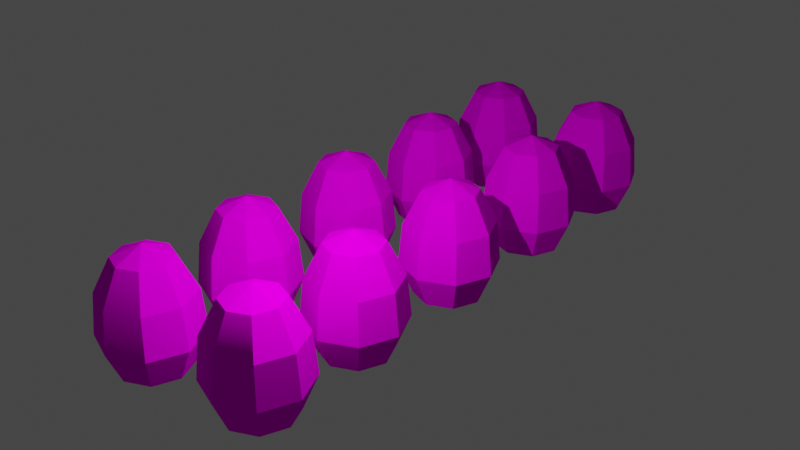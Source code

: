 # Source: Eggs.blend  (saved by Blender 3.5.10; exported with 4.5.12 LTS)
import bpy
from mathutils import Matrix  # noqa: F401  (used for matrix-valued properties, if any)

bpy.ops.wm.read_factory_settings(use_empty=True)
scene = bpy.context.scene
scene.name = 'Scene'

# ---- collections
col_collection = bpy.data.collections.new('Collection'); scene.collection.children.link(col_collection)

# ---- images (referenced by path relative to the original .blend; pixels are not part of the script)
import os
ASSET_DIR = os.environ.get("B2B_ASSET_DIR", "")  # directory of the original .blend (textures are referenced by path, not embedded)
HERE = os.path.dirname(os.path.abspath(__file__))  # packed textures are extracted next to this script under _unpacked/

def load_image(name, relpath, width, height, colorspace="sRGB"):
    """Load a texture the original file referenced (path relative to the .blend, or extracted next to this script)."""
    p = next((c for c in (os.path.join(HERE, relpath), os.path.join(ASSET_DIR, relpath)) if relpath and os.path.exists(c)), "")
    if p:
        img = bpy.data.images.load(p, check_existing=True)
        img.name = name
    else:  # same state as the original file: an image datablock whose file is absent (Cycles renders it pink)
        img = bpy.data.images.new(name, width, height)
        img.source = "FILE"
        img.filepath = "//" + (relpath or name)
    img.colorspace_settings.name = colorspace
    return img
img_eggsuv_png = load_image('EggsUV.png', 'EggsUV.png', 1024, 1024, 'sRGB')
img_eggsuv_png_001 = load_image('EggsUV.png.001', 'EggsUV.png', 1024, 1024, 'Non-Color')

# ---- materials (node trees are filled in below, after node groups)
mat_material_001 = bpy.data.materials.new('Material.001')
mat_material_001.surface_render_method = 'BLENDED'
mat_material_001.blend_method = 'BLEND'
mat_material_001.use_transparency_overlap = False
mat_material_001.show_transparent_back = False
mat_material_001.use_transparent_shadow = False
mat_material_001.roughness = 0.0
mat_material_001.specular_intensity = 0.0

# ---- material node trees
mat_material_001.use_nodes = True; mat_material_001.node_tree.nodes.clear()
_N = mat_material_001.node_tree.nodes; _L = mat_material_001.node_tree.links
n0 = _N.new('ShaderNodeBsdfPrincipled'); n0.name = 'Принципиальный BSDF'; n0.location = (10, 300)
n0.distribution = 'GGX'
n0.subsurface_method = 'RANDOM_WALK_SKIN'
n0.inputs[2].default_value = 0.0
n0.inputs[3].default_value = 1.45
n0.inputs[13].default_value = 0.0
n0.inputs[27].default_value = (0.8, 0.8, 0.8, 1.0)
n1 = _N.new('ShaderNodeOutputMaterial'); n1.name = 'Вывод материала'; n1.location = (300, 300)
n2 = _N.new('ShaderNodeNormalMap'); n2.name = 'Карта нормалей'; n2.location = (-300, -300)
n2.label = 'Normal/Map'
n3 = _N.new('ShaderNodeTexImage'); n3.name = 'Изображение-текстура'; n3.location = (-300, 600)
n3.image = img_eggsuv_png
n4 = _N.new('ShaderNodeTexImage'); n4.name = 'Изображение-текстура.001'; n4.location = (-300, 0)
n4.image = img_eggsuv_png_001
_L.new(n0.outputs[0], n1.inputs[0])
_L.new(n2.outputs[0], n0.inputs[5])
_L.new(n3.outputs[0], n0.inputs[0])
_L.new(n4.outputs[1], n0.inputs[4])
n1.is_active_output = True

# ---- world
world_world = bpy.data.worlds.new('World'); scene.world = world_world
world_world.use_nodes = True; world_world.node_tree.nodes.clear()
_N = world_world.node_tree.nodes; _L = world_world.node_tree.links
n0 = _N.new('ShaderNodeOutputWorld'); n0.name = 'World Output'; n0.location = (300, 300)
n1 = _N.new('ShaderNodeBackground'); n1.name = 'Background'; n1.location = (10, 300)
n1.inputs[0].default_value = (0.05088, 0.05088, 0.05088, 1.0)
_L.new(n1.outputs[0], n0.inputs[0])
n0.is_active_output = True
world_world.color = (0.05088, 0.05088, 0.05088)
world_world.use_sun_shadow = False
world_world.sun_shadow_jitter_overblur = 0.0

# ---- cameras
cam_camera_001 = bpy.data.cameras.new('Camera.001')
cam_camera_001.clip_end = 100.0
cam_camera_001.ortho_scale = 7.314
cam_camera_001.dof.focus_distance = 0.002

# ---- lights
light_light_001 = bpy.data.lights.new('Light.001', 'POINT')
light_light_001.transmission_factor = 0.0
light_light_001.energy = 1000.0
light_light_001.shadow_maximum_resolution = 0.006
light_light_001.use_absolute_resolution = True

# ---- meshes
me_cube_001 = bpy.data.meshes.new('Cube.001')
me_cube_001.from_pydata([(2.558, 1.314, 2.645), (2.558, 1.67, 1.946), (2.558, 1.756, 1.085), (2.558, 1.452, 0.3922), (2.971, 1.143, 2.645), (3.222, 1.394, 1.946), (3.283, 1.456, 1.085), (3.068, 1.241, 0.3922), (3.142, 0.7302, 2.645), (3.497, 0.7302, 1.946), (3.584, 0.7302, 1.085), (3.28, 0.7302, 0.3922), (2.558, 0.7302, 0.08912), (2.971, 0.3173, 2.645), (3.222, 0.06605, 1.946), (3.283, 0.004877, 1.085), (3.068, 0.2197, 0.3922), (2.558, 0.1462, 2.645), (2.558, -0.2091, 1.946), (2.558, -0.2956, 1.085), (2.558, 0.00826, 0.3922), (2.558, 0.7302, 2.89), (2.145, 0.3173, 2.645), (1.894, 0.06606, 1.946), (1.833, 0.004877, 1.085), (2.047, 0.2197, 0.3922), (1.974, 0.7302, 2.645), (1.619, 0.7302, 1.946), (1.532, 0.7302, 1.085), (1.836, 0.7302, 0.3922), (2.145, 1.143, 2.645), (1.894, 1.394, 1.946), (1.833, 1.456, 1.085), (2.047, 1.241, 0.3922), (0.0, 1.132, 2.579), (0.0, 1.487, 1.88), (0.0, 1.573, 1.019), (0.0, 1.269, 0.326), (0.413, 0.9605, 2.579), (0.6642, 1.212, 1.88), (0.7254, 1.273, 1.019), (0.5105, 1.058, 0.326), (0.584, 0.5475, 2.579), (0.9393, 0.5475, 1.88), (1.026, 0.5475, 1.019), (0.722, 0.5475, 0.326), (0.0, 0.5475, 0.02291), (0.413, 0.1345, 2.579), (0.6642, -0.1167, 1.88), (0.7254, -0.1779, 1.019), (0.5105, 0.03699, 0.326), (0.0, -0.03652, 2.579), (0.0, -0.3918, 1.88), (0.0, -0.4783, 1.019), (0.0, -0.1745, 0.326), (0.0, 0.5475, 2.824), (-0.413, 0.1345, 2.579), (-0.6642, -0.1167, 1.88), (-0.7254, -0.1779, 1.019), (-0.5105, 0.03699, 0.326), (-0.584, 0.5475, 2.579), (-0.9393, 0.5475, 1.88), (-1.026, 0.5475, 1.019), (-0.722, 0.5475, 0.326), (-0.413, 0.9605, 2.579), (-0.6642, 1.212, 1.88), (-0.7254, 1.273, 1.019), (-0.5105, 1.058, 0.326), (0.0, 3.577, 2.579), (0.0, 3.932, 1.88), (0.0, 4.019, 1.019), (0.0, 3.715, 0.326), (0.413, 3.406, 2.579), (0.6642, 3.657, 1.88), (0.7254, 3.718, 1.019), (0.5105, 3.503, 0.326), (0.584, 2.993, 2.579), (0.9393, 2.993, 1.88), (1.026, 2.993, 1.019), (0.722, 2.993, 0.326), (0.0, 2.993, 0.02291), (0.413, 2.58, 2.579), (0.6642, 2.329, 1.88), (0.7254, 2.267, 1.019), (0.5105, 2.482, 0.326), (0.0, 2.409, 2.579), (0.0, 2.053, 1.88), (0.0, 1.967, 1.019), (0.0, 2.271, 0.326), (0.0, 2.993, 2.824), (-0.413, 2.58, 2.579), (-0.6642, 2.329, 1.88), (-0.7254, 2.267, 1.019), (-0.5105, 2.482, 0.326), (-0.584, 2.993, 2.579), (-0.9393, 2.993, 1.88), (-1.026, 2.993, 1.019), (-0.722, 2.993, 0.326), (-0.413, 3.406, 2.579), (-0.6642, 3.657, 1.88), (-0.7254, 3.718, 1.019), (-0.5105, 3.503, 0.326), (2.558, 3.759, 2.645), (2.558, 4.115, 1.946), (2.558, 4.201, 1.085), (2.558, 3.897, 0.3922), (2.971, 3.588, 2.645), (3.222, 3.84, 1.946), (3.283, 3.901, 1.085), (3.068, 3.686, 0.3922), (3.142, 3.175, 2.645), (3.497, 3.175, 1.946), (3.584, 3.175, 1.085), (3.28, 3.175, 0.3922), (2.558, 3.175, 0.08911), (2.971, 2.762, 2.645), (3.222, 2.511, 1.946), (3.283, 2.45, 1.085), (3.068, 2.665, 0.3922), (2.558, 2.591, 2.645), (2.558, 2.236, 1.946), (2.558, 2.15, 1.085), (2.558, 2.453, 0.3922), (2.558, 3.175, 2.89), (2.145, 2.762, 2.645), (1.894, 2.511, 1.946), (1.833, 2.45, 1.085), (2.047, 2.665, 0.3922), (1.974, 3.175, 2.645), (1.619, 3.175, 1.946), (1.532, 3.175, 1.085), (1.836, 3.175, 0.3922), (2.145, 3.588, 2.645), (1.894, 3.84, 1.946), (1.833, 3.901, 1.085), (2.047, 3.686, 0.3922), (2.558, 6.545, 2.645), (2.558, 6.9, 1.946), (2.558, 6.986, 1.085), (2.558, 6.683, 0.3922), (2.971, 6.374, 2.645), (3.222, 6.625, 1.946), (3.283, 6.686, 1.085), (3.068, 6.471, 0.3922), (3.142, 5.961, 2.645), (3.497, 5.961, 1.946), (3.584, 5.961, 1.085), (3.28, 5.961, 0.3922), (2.558, 5.961, 0.08911), (2.971, 5.548, 2.645), (3.222, 5.296, 1.946), (3.283, 5.235, 1.085), (3.068, 5.45, 0.3922), (2.558, 5.377, 2.645), (2.558, 5.021, 1.946), (2.558, 4.935, 1.085), (2.558, 5.239, 0.3922), (2.558, 5.961, 2.89), (2.145, 5.548, 2.645), (1.894, 5.296, 1.946), (1.833, 5.235, 1.085), (2.047, 5.45, 0.3922), (1.974, 5.961, 2.645), (1.619, 5.961, 1.946), (1.532, 5.961, 1.085), (1.836, 5.961, 0.3922), (2.145, 6.374, 2.645), (1.894, 6.625, 1.946), (1.833, 6.686, 1.085), (2.047, 6.471, 0.3922), (0.0, 6.362, 2.579), (0.0, 6.717, 1.88), (0.0, 6.804, 1.019), (0.0, 6.5, 0.326), (0.413, 6.191, 2.579), (0.6642, 6.442, 1.88), (0.7254, 6.503, 1.019), (0.5105, 6.288, 0.326), (0.584, 5.778, 2.579), (0.9393, 5.778, 1.88), (1.026, 5.778, 1.019), (0.722, 5.778, 0.326), (0.0, 5.778, 0.02291), (0.413, 5.365, 2.579), (0.6642, 5.114, 1.88), (0.7254, 5.052, 1.019), (0.5105, 5.267, 0.326), (0.0, 5.194, 2.579), (0.0, 4.839, 1.88), (0.0, 4.752, 1.019), (0.0, 5.056, 0.326), (0.0, 5.778, 2.824), (-0.413, 5.365, 2.579), (-0.6642, 5.114, 1.88), (-0.7254, 5.052, 1.019), (-0.5105, 5.267, 0.326), (-0.584, 5.778, 2.579), (-0.9393, 5.778, 1.88), (-1.026, 5.778, 1.019), (-0.722, 5.778, 0.326), (-0.413, 6.191, 2.579), (-0.6642, 6.442, 1.88), (-0.7254, 6.503, 1.019), (-0.5105, 6.288, 0.326), (0.0, 9.157, 2.579), (0.0, 9.512, 1.88), (0.0, 9.599, 1.019), (0.0, 9.295, 0.326), (0.413, 8.986, 2.579), (0.6642, 9.237, 1.88), (0.7254, 9.298, 1.019), (0.5105, 9.084, 0.326), (0.584, 8.573, 2.579), (0.9393, 8.573, 1.88), (1.026, 8.573, 1.019), (0.722, 8.573, 0.326), (0.0, 8.573, 0.02291), (0.413, 8.16, 2.579), (0.6642, 7.909, 1.88), (0.7254, 7.848, 1.019), (0.5105, 8.062, 0.326), (0.0, 7.989, 2.579), (0.0, 7.634, 1.88), (0.0, 7.547, 1.019), (0.0, 7.851, 0.326), (0.0, 8.573, 2.824), (-0.413, 8.16, 2.579), (-0.6642, 7.909, 1.88), (-0.7254, 7.848, 1.019), (-0.5105, 8.062, 0.326), (-0.584, 8.573, 2.579), (-0.9393, 8.573, 1.88), (-1.026, 8.573, 1.019), (-0.722, 8.573, 0.326), (-0.413, 8.986, 2.579), (-0.6642, 9.237, 1.88), (-0.7254, 9.298, 1.019), (-0.5105, 9.084, 0.326), (2.558, 9.34, 2.645), (2.558, 9.695, 1.946), (2.558, 9.782, 1.085), (2.558, 9.478, 0.3922), (2.971, 9.169, 2.645), (3.222, 9.42, 1.946), (3.283, 9.481, 1.085), (3.068, 9.266, 0.3922), (3.142, 8.756, 2.645), (3.497, 8.756, 1.946), (3.584, 8.756, 1.085), (3.28, 8.756, 0.3922), (2.558, 8.756, 0.08911), (2.971, 8.343, 2.645), (3.222, 8.092, 1.946), (3.283, 8.03, 1.085), (3.068, 8.245, 0.3922), (2.558, 8.172, 2.645), (2.558, 7.816, 1.946), (2.558, 7.73, 1.085), (2.558, 8.034, 0.3922), (2.558, 8.756, 2.89), (2.145, 8.343, 2.645), (1.894, 8.092, 1.946), (1.833, 8.03, 1.085), (2.047, 8.245, 0.3922), (1.974, 8.756, 2.645), (1.619, 8.756, 1.946), (1.532, 8.756, 1.085), (1.836, 8.756, 0.3922), (2.145, 9.169, 2.645), (1.894, 9.42, 1.946), (1.833, 9.481, 1.085), (2.047, 9.266, 0.3922), (2.558, 11.97, 2.645), (2.558, 12.32, 1.946), (2.558, 12.41, 1.085), (2.558, 12.11, 0.3922), (2.971, 11.8, 2.645), (3.222, 12.05, 1.946), (3.283, 12.11, 1.085), (3.068, 11.89, 0.3922), (3.142, 11.38, 2.645), (3.497, 11.38, 1.946), (3.584, 11.38, 1.085), (3.28, 11.38, 0.3922), (2.558, 11.38, 0.08911), (2.971, 10.97, 2.645), (3.222, 10.72, 1.946), (3.283, 10.66, 1.085), (3.068, 10.87, 0.3922), (2.558, 10.8, 2.645), (2.558, 10.44, 1.946), (2.558, 10.36, 1.085), (2.558, 10.66, 0.3922), (2.558, 11.38, 2.89), (2.145, 10.97, 2.645), (1.894, 10.72, 1.946), (1.833, 10.66, 1.085), (2.047, 10.87, 0.3922), (1.974, 11.38, 2.645), (1.619, 11.38, 1.946), (1.532, 11.38, 1.085), (1.836, 11.38, 0.3922), (2.145, 11.8, 2.645), (1.894, 12.05, 1.946), (1.833, 12.11, 1.085), (2.047, 11.89, 0.3922), (0.0, 11.79, 2.579), (0.0, 12.14, 1.88), (0.0, 12.23, 1.019), (0.0, 11.92, 0.326), (0.413, 11.61, 2.579), (0.6642, 11.87, 1.88), (0.7254, 11.93, 1.019), (0.5105, 11.71, 0.326), (0.584, 11.2, 2.579), (0.9393, 11.2, 1.88), (1.026, 11.2, 1.019), (0.722, 11.2, 0.326), (0.0, 11.2, 0.02291), (0.413, 10.79, 2.579), (0.6642, 10.54, 1.88), (0.7254, 10.48, 1.019), (0.5105, 10.69, 0.326), (0.0, 10.62, 2.579), (0.0, 10.26, 1.88), (0.0, 10.18, 1.019), (0.0, 10.48, 0.326), (0.0, 11.2, 2.824), (-0.413, 10.79, 2.579), (-0.6642, 10.54, 1.88), (-0.7254, 10.48, 1.019), (-0.5105, 10.69, 0.326), (-0.584, 11.2, 2.579), (-0.9393, 11.2, 1.88), (-1.026, 11.2, 1.019), (-0.722, 11.2, 0.326), (-0.413, 11.61, 2.579), (-0.6642, 11.87, 1.88), (-0.7254, 11.93, 1.019), (-0.5105, 11.71, 0.326)], [], [(3, 2, 6, 7), (1, 0, 4, 5), (12, 3, 7), (2, 1, 5, 6), (0, 21, 4), (6, 5, 9, 10), (4, 21, 8), (7, 6, 10, 11), (5, 4, 8, 9), (12, 7, 11), (10, 9, 14, 15), (8, 21, 13), (11, 10, 15, 16), (9, 8, 13, 14), (12, 11, 16), (15, 14, 18, 19), (13, 21, 17), (16, 15, 19, 20), (14, 13, 17, 18), (12, 16, 20), (19, 18, 23, 24), (17, 21, 22), (20, 19, 24, 25), (18, 17, 22, 23), (12, 20, 25), (24, 23, 27, 28), (22, 21, 26), (25, 24, 28, 29), (23, 22, 26, 27), (12, 25, 29), (28, 27, 31, 32), (26, 21, 30), (29, 28, 32, 33), (27, 26, 30, 31), (12, 29, 33), (32, 31, 1, 2), (30, 21, 0), (33, 32, 2, 3), (31, 30, 0, 1), (12, 33, 3), (37, 36, 40, 41), (35, 34, 38, 39), (46, 37, 41), (36, 35, 39, 40), (34, 55, 38), (40, 39, 43, 44), (38, 55, 42), (41, 40, 44, 45), (39, 38, 42, 43), (46, 41, 45), (44, 43, 48, 49), (42, 55, 47), (45, 44, 49, 50), (43, 42, 47, 48), (46, 45, 50), (49, 48, 52, 53), (47, 55, 51), (50, 49, 53, 54), (48, 47, 51, 52), (46, 50, 54), (53, 52, 57, 58), (51, 55, 56), (54, 53, 58, 59), (52, 51, 56, 57), (46, 54, 59), (58, 57, 61, 62), (56, 55, 60), (59, 58, 62, 63), (57, 56, 60, 61), (46, 59, 63), (62, 61, 65, 66), (60, 55, 64), (63, 62, 66, 67), (61, 60, 64, 65), (46, 63, 67), (66, 65, 35, 36), (64, 55, 34), (67, 66, 36, 37), (65, 64, 34, 35), (46, 67, 37), (71, 70, 74, 75), (69, 68, 72, 73), (80, 71, 75), (70, 69, 73, 74), (68, 89, 72), (74, 73, 77, 78), (72, 89, 76), (75, 74, 78, 79), (73, 72, 76, 77), (80, 75, 79), (78, 77, 82, 83), (76, 89, 81), (79, 78, 83, 84), (77, 76, 81, 82), (80, 79, 84), (83, 82, 86, 87), (81, 89, 85), (84, 83, 87, 88), (82, 81, 85, 86), (80, 84, 88), (87, 86, 91, 92), (85, 89, 90), (88, 87, 92, 93), (86, 85, 90, 91), (80, 88, 93), (92, 91, 95, 96), (90, 89, 94), (93, 92, 96, 97), (91, 90, 94, 95), (80, 93, 97), (96, 95, 99, 100), (94, 89, 98), (97, 96, 100, 101), (95, 94, 98, 99), (80, 97, 101), (100, 99, 69, 70), (98, 89, 68), (101, 100, 70, 71), (99, 98, 68, 69), (80, 101, 71), (105, 104, 108, 109), (103, 102, 106, 107), (114, 105, 109), (104, 103, 107, 108), (102, 123, 106), (108, 107, 111, 112), (106, 123, 110), (109, 108, 112, 113), (107, 106, 110, 111), (114, 109, 113), (112, 111, 116, 117), (110, 123, 115), (113, 112, 117, 118), (111, 110, 115, 116), (114, 113, 118), (117, 116, 120, 121), (115, 123, 119), (118, 117, 121, 122), (116, 115, 119, 120), (114, 118, 122), (121, 120, 125, 126), (119, 123, 124), (122, 121, 126, 127), (120, 119, 124, 125), (114, 122, 127), (126, 125, 129, 130), (124, 123, 128), (127, 126, 130, 131), (125, 124, 128, 129), (114, 127, 131), (130, 129, 133, 134), (128, 123, 132), (131, 130, 134, 135), (129, 128, 132, 133), (114, 131, 135), (134, 133, 103, 104), (132, 123, 102), (135, 134, 104, 105), (133, 132, 102, 103), (114, 135, 105), (139, 138, 142, 143), (137, 136, 140, 141), (148, 139, 143), (138, 137, 141, 142), (136, 157, 140), (142, 141, 145, 146), (140, 157, 144), (143, 142, 146, 147), (141, 140, 144, 145), (148, 143, 147), (146, 145, 150, 151), (144, 157, 149), (147, 146, 151, 152), (145, 144, 149, 150), (148, 147, 152), (151, 150, 154, 155), (149, 157, 153), (152, 151, 155, 156), (150, 149, 153, 154), (148, 152, 156), (155, 154, 159, 160), (153, 157, 158), (156, 155, 160, 161), (154, 153, 158, 159), (148, 156, 161), (160, 159, 163, 164), (158, 157, 162), (161, 160, 164, 165), (159, 158, 162, 163), (148, 161, 165), (164, 163, 167, 168), (162, 157, 166), (165, 164, 168, 169), (163, 162, 166, 167), (148, 165, 169), (168, 167, 137, 138), (166, 157, 136), (169, 168, 138, 139), (167, 166, 136, 137), (148, 169, 139), (173, 172, 176, 177), (171, 170, 174, 175), (182, 173, 177), (172, 171, 175, 176), (170, 191, 174), (176, 175, 179, 180), (174, 191, 178), (177, 176, 180, 181), (175, 174, 178, 179), (182, 177, 181), (180, 179, 184, 185), (178, 191, 183), (181, 180, 185, 186), (179, 178, 183, 184), (182, 181, 186), (185, 184, 188, 189), (183, 191, 187), (186, 185, 189, 190), (184, 183, 187, 188), (182, 186, 190), (189, 188, 193, 194), (187, 191, 192), (190, 189, 194, 195), (188, 187, 192, 193), (182, 190, 195), (194, 193, 197, 198), (192, 191, 196), (195, 194, 198, 199), (193, 192, 196, 197), (182, 195, 199), (198, 197, 201, 202), (196, 191, 200), (199, 198, 202, 203), (197, 196, 200, 201), (182, 199, 203), (202, 201, 171, 172), (200, 191, 170), (203, 202, 172, 173), (201, 200, 170, 171), (182, 203, 173), (207, 206, 210, 211), (205, 204, 208, 209), (216, 207, 211), (206, 205, 209, 210), (204, 225, 208), (210, 209, 213, 214), (208, 225, 212), (211, 210, 214, 215), (209, 208, 212, 213), (216, 211, 215), (214, 213, 218, 219), (212, 225, 217), (215, 214, 219, 220), (213, 212, 217, 218), (216, 215, 220), (219, 218, 222, 223), (217, 225, 221), (220, 219, 223, 224), (218, 217, 221, 222), (216, 220, 224), (223, 222, 227, 228), (221, 225, 226), (224, 223, 228, 229), (222, 221, 226, 227), (216, 224, 229), (228, 227, 231, 232), (226, 225, 230), (229, 228, 232, 233), (227, 226, 230, 231), (216, 229, 233), (232, 231, 235, 236), (230, 225, 234), (233, 232, 236, 237), (231, 230, 234, 235), (216, 233, 237), (236, 235, 205, 206), (234, 225, 204), (237, 236, 206, 207), (235, 234, 204, 205), (216, 237, 207), (241, 240, 244, 245), (239, 238, 242, 243), (250, 241, 245), (240, 239, 243, 244), (238, 259, 242), (244, 243, 247, 248), (242, 259, 246), (245, 244, 248, 249), (243, 242, 246, 247), (250, 245, 249), (248, 247, 252, 253), (246, 259, 251), (249, 248, 253, 254), (247, 246, 251, 252), (250, 249, 254), (253, 252, 256, 257), (251, 259, 255), (254, 253, 257, 258), (252, 251, 255, 256), (250, 254, 258), (257, 256, 261, 262), (255, 259, 260), (258, 257, 262, 263), (256, 255, 260, 261), (250, 258, 263), (262, 261, 265, 266), (260, 259, 264), (263, 262, 266, 267), (261, 260, 264, 265), (250, 263, 267), (266, 265, 269, 270), (264, 259, 268), (267, 266, 270, 271), (265, 264, 268, 269), (250, 267, 271), (270, 269, 239, 240), (268, 259, 238), (271, 270, 240, 241), (269, 268, 238, 239), (250, 271, 241), (275, 274, 278, 279), (273, 272, 276, 277), (284, 275, 279), (274, 273, 277, 278), (272, 293, 276), (278, 277, 281, 282), (276, 293, 280), (279, 278, 282, 283), (277, 276, 280, 281), (284, 279, 283), (282, 281, 286, 287), (280, 293, 285), (283, 282, 287, 288), (281, 280, 285, 286), (284, 283, 288), (287, 286, 290, 291), (285, 293, 289), (288, 287, 291, 292), (286, 285, 289, 290), (284, 288, 292), (291, 290, 295, 296), (289, 293, 294), (292, 291, 296, 297), (290, 289, 294, 295), (284, 292, 297), (296, 295, 299, 300), (294, 293, 298), (297, 296, 300, 301), (295, 294, 298, 299), (284, 297, 301), (300, 299, 303, 304), (298, 293, 302), (301, 300, 304, 305), (299, 298, 302, 303), (284, 301, 305), (304, 303, 273, 274), (302, 293, 272), (305, 304, 274, 275), (303, 302, 272, 273), (284, 305, 275), (309, 308, 312, 313), (307, 306, 310, 311), (318, 309, 313), (308, 307, 311, 312), (306, 327, 310), (312, 311, 315, 316), (310, 327, 314), (313, 312, 316, 317), (311, 310, 314, 315), (318, 313, 317), (316, 315, 320, 321), (314, 327, 319), (317, 316, 321, 322), (315, 314, 319, 320), (318, 317, 322), (321, 320, 324, 325), (319, 327, 323), (322, 321, 325, 326), (320, 319, 323, 324), (318, 322, 326), (325, 324, 329, 330), (323, 327, 328), (326, 325, 330, 331), (324, 323, 328, 329), (318, 326, 331), (330, 329, 333, 334), (328, 327, 332), (331, 330, 334, 335), (329, 328, 332, 333), (318, 331, 335), (334, 333, 337, 338), (332, 327, 336), (335, 334, 338, 339), (333, 332, 336, 337), (318, 335, 339), (338, 337, 307, 308), (336, 327, 306), (339, 338, 308, 309), (337, 336, 306, 307), (318, 339, 309)])
me_cube_001.polygons.foreach_set('use_smooth', [True] * 400)
_k = set([(0, 1), (0, 4), (0, 21), (0, 30), (1, 2), (2, 3), (2, 6), (2, 32), (3, 7), (3, 12), (3, 33), (4, 5), (4, 8), (4, 21), (5, 6), (5, 9), (6, 7), (6, 10), (7, 11), (7, 12), (8, 9), (8, 13), (8, 21), (9, 10), (9, 14), (10, 11), (10, 15), (11, 12), (11, 16), (12, 16), (12, 20), (12, 25), (12, 29), (12, 33), (13, 14), (13, 17), (13, 21), (14, 15), (15, 16), (15, 19), (16, 20), (17, 18), (17, 21), (17, 22), (18, 19), (19, 20), (19, 24), (20, 25), (21, 22), (21, 26), (21, 30), (22, 23), (22, 26), (23, 24), (23, 27), (24, 25), (24, 28), (25, 29), (26, 27), (26, 30), (27, 28), (27, 31), (28, 29), (28, 32), (29, 33), (30, 31), (31, 32), (32, 33), (34, 35), (34, 38), (34, 55), (34, 64), (35, 36), (36, 37), (36, 40), (36, 66), (37, 41), (37, 46), (37, 67), (38, 39), (38, 42), (38, 55), (39, 40), (39, 43), (40, 41), (40, 44), (41, 45), (41, 46), (42, 43), (42, 47), (42, 55), (43, 44), (43, 48), (44, 45), (44, 49), (45, 46), (45, 50), (46, 50), (46, 54), (46, 59), (46, 63), (46, 67), (47, 48), (47, 51), (47, 55), (48, 49), (49, 50), (49, 53), (50, 54), (51, 52), (51, 55), (51, 56), (52, 53), (53, 54), (53, 58), (54, 59), (55, 56), (55, 60), (55, 64), (56, 57), (56, 60), (57, 58), (57, 61), (58, 59), (58, 62), (59, 63), (60, 61), (60, 64), (61, 62), (61, 65), (62, 63), (62, 66), (63, 67), (64, 65), (65, 66), (66, 67), (68, 69), (68, 72), (68, 89), (68, 98), (69, 70), (70, 71), (70, 74), (70, 100), (71, 75), (71, 80), (71, 101), (72, 73), (72, 76), (72, 89), (73, 74), (73, 77), (74, 75), (74, 78), (75, 79), (75, 80), (76, 77), (76, 81), (76, 89), (77, 78), (77, 82), (78, 79), (78, 83), (79, 80), (79, 84), (80, 84), (80, 88), (80, 93), (80, 97), (80, 101), (81, 82), (81, 85), (81, 89), (82, 83), (83, 84), (83, 87), (84, 88), (85, 86), (85, 89), (85, 90), (86, 87), (87, 88), (87, 92), (88, 93), (89, 90), (89, 94), (89, 98), (90, 91), (90, 94), (91, 92), (91, 95), (92, 93), (92, 96), (93, 97), (94, 95), (94, 98), (95, 96), (95, 99), (96, 97), (96, 100), (97, 101), (98, 99), (99, 100), (100, 101), (102, 103), (102, 106), (102, 123), (102, 132), (103, 104), (104, 105), (104, 108), (104, 134), (105, 109), (105, 114), (105, 135), (106, 107), (106, 110), (106, 123), (107, 108), (107, 111), (108, 109), (108, 112), (109, 113), (109, 114), (110, 111), (110, 115), (110, 123), (111, 112), (111, 116), (112, 113), (112, 117), (113, 114), (113, 118), (114, 118), (114, 122), (114, 127), (114, 131), (114, 135), (115, 116), (115, 119), (115, 123), (116, 117), (117, 118), (117, 121), (118, 122), (119, 120), (119, 123), (119, 124), (120, 121), (121, 122), (121, 126), (122, 127), (123, 124), (123, 128), (123, 132), (124, 125), (124, 128), (125, 126), (125, 129), (126, 127), (126, 130), (127, 131), (128, 129), (128, 132), (129, 130), (129, 133), (130, 131), (130, 134), (131, 135), (132, 133), (133, 134), (134, 135), (136, 137), (136, 140), (136, 157), (136, 166), (137, 138), (138, 139), (138, 142), (138, 168), (139, 143), (139, 148), (139, 169), (140, 141), (140, 144), (140, 157), (141, 142), (141, 145), (142, 143), (142, 146), (143, 147), (143, 148), (144, 145), (144, 149), (144, 157), (145, 146), (145, 150), (146, 147), (146, 151), (147, 148), (147, 152), (148, 152), (148, 156), (148, 161), (148, 165), (148, 169), (149, 150), (149, 153), (149, 157), (150, 151), (151, 152), (151, 155), (152, 156), (153, 154), (153, 157), (153, 158), (154, 155), (155, 156), (155, 160), (156, 161), (157, 158), (157, 162), (157, 166), (158, 159), (158, 162), (159, 160), (159, 163), (160, 161), (160, 164), (161, 165), (162, 163), (162, 166), (163, 164), (163, 167), (164, 165), (164, 168), (165, 169), (166, 167), (167, 168), (168, 169), (170, 171), (170, 174), (170, 191), (170, 200), (171, 172), (172, 173), (172, 176), (172, 202), (173, 177), (173, 182), (173, 203), (174, 175), (174, 178), (174, 191), (175, 176), (175, 179), (176, 177), (176, 180), (177, 181), (177, 182), (178, 179), (178, 183), (178, 191), (179, 180), (179, 184), (180, 181), (180, 185), (181, 182), (181, 186), (182, 186), (182, 190), (182, 195), (182, 199), (182, 203), (183, 184), (183, 187), (183, 191), (184, 185), (185, 186), (185, 189), (186, 190), (187, 188), (187, 191), (187, 192), (188, 189), (189, 190), (189, 194), (190, 195), (191, 192), (191, 196), (191, 200), (192, 193), (192, 196), (193, 194), (193, 197), (194, 195), (194, 198), (195, 199), (196, 197), (196, 200), (197, 198), (197, 201), (198, 199), (198, 202), (199, 203), (200, 201), (201, 202), (202, 203), (204, 205), (204, 208), (204, 225), (204, 234), (205, 206), (206, 207), (206, 210), (206, 236), (207, 211), (207, 216), (207, 237), (208, 209), (208, 212), (208, 225), (209, 210), (209, 213), (210, 211), (210, 214), (211, 215), (211, 216), (212, 213), (212, 217), (212, 225), (213, 214), (213, 218), (214, 215), (214, 219), (215, 216), (215, 220), (216, 220), (216, 224), (216, 229), (216, 233), (216, 237), (217, 218), (217, 221), (217, 225), (218, 219), (219, 220), (219, 223), (220, 224), (221, 222), (221, 225), (221, 226), (222, 223), (223, 224), (223, 228), (224, 229), (225, 226), (225, 230), (225, 234), (226, 227), (226, 230), (227, 228), (227, 231), (228, 229), (228, 232), (229, 233), (230, 231), (230, 234), (231, 232), (231, 235), (232, 233), (232, 236), (233, 237), (234, 235), (235, 236), (236, 237), (238, 239), (238, 242), (238, 259), (238, 268), (239, 240), (240, 241), (240, 244), (240, 270), (241, 245), (241, 250), (241, 271), (242, 243), (242, 246), (242, 259), (243, 244), (243, 247), (244, 245), (244, 248), (245, 249), (245, 250), (246, 247), (246, 251), (246, 259), (247, 248), (247, 252), (248, 249), (248, 253), (249, 250), (249, 254), (250, 254), (250, 258), (250, 263), (250, 267), (250, 271), (251, 252), (251, 255), (251, 259), (252, 253), (253, 254), (253, 257), (254, 258), (255, 256), (255, 259), (255, 260), (256, 257), (257, 258), (257, 262), (258, 263), (259, 260), (259, 264), (259, 268), (260, 261), (260, 264), (261, 262), (261, 265), (262, 263), (262, 266), (263, 267), (264, 265), (264, 268), (265, 266), (265, 269), (266, 267), (266, 270), (267, 271), (268, 269), (269, 270), (270, 271), (272, 273), (272, 276), (272, 293), (272, 302), (273, 274), (274, 275), (274, 278), (274, 304), (275, 279), (275, 284), (275, 305), (276, 277), (276, 280), (276, 293), (277, 278), (277, 281), (278, 279), (278, 282), (279, 283), (279, 284), (280, 281), (280, 285), (280, 293), (281, 282), (281, 286), (282, 283), (282, 287), (283, 284), (283, 288), (284, 288), (284, 292), (284, 297), (284, 301), (284, 305), (285, 286), (285, 289), (285, 293), (286, 287), (287, 288), (287, 291), (288, 292), (289, 290), (289, 293), (289, 294), (290, 291), (291, 292), (291, 296), (292, 297), (293, 294), (293, 298), (293, 302), (294, 295), (294, 298), (295, 296), (295, 299), (296, 297), (296, 300), (297, 301), (298, 299), (298, 302), (299, 300), (299, 303), (300, 301), (300, 304), (301, 305), (302, 303), (303, 304), (304, 305), (306, 307), (306, 310), (306, 327), (306, 336), (307, 308), (308, 309), (308, 312), (308, 338), (309, 313), (309, 318), (309, 339), (310, 311), (310, 314), (310, 327), (311, 312), (311, 315), (312, 313), (312, 316), (313, 317), (313, 318), (314, 315), (314, 319), (314, 327), (315, 316), (315, 320), (316, 317), (316, 321), (317, 318), (317, 322), (318, 322), (318, 326), (318, 331), (318, 335), (318, 339), (319, 320), (319, 323), (319, 327), (320, 321), (321, 322), (321, 325), (322, 326), (323, 324), (323, 327), (323, 328), (324, 325), (325, 326), (325, 330), (326, 331), (327, 328), (327, 332), (327, 336), (328, 329), (328, 332), (329, 330), (329, 333), (330, 331), (330, 334), (331, 335), (332, 333), (332, 336), (333, 334), (333, 337), (334, 335), (334, 338), (335, 339), (336, 337), (337, 338), (338, 339)])
me_cube_001.attributes.new('sharp_edge', 'BOOLEAN', 'EDGE').data.foreach_set('value', [ (min(e.vertices), max(e.vertices)) in _k for e in me_cube_001.edges])
_uv = me_cube_001.uv_layers.new(name='UVMap')
_uv.uv.foreach_set('vector', [0.8004, 0.787, 0.7221, 0.7912, 0.7221, 0.6544, 0.7934, 0.8103, 0.1253, 0.407, 0.1295, 0.7835, 0.1243, 0.7826, 0.1187, 0.4068, 0.7782, 0.7882, 0.8004, 0.787, 0.7934, 0.8103, 0.1283, 0.03919, 0.1253, 0.407, 0.1187, 0.4068, 0.121, 0.03054, 0.1295, 0.7835, 0.1314, 0.9529, 0.1243, 0.7826, 0.121, 0.03054, 0.1187, 0.4068, 0.1253, 0.4066, 0.1264, 0.03844, 0.1243, 0.7826, 0.1314, 0.9529, 0.1295, 0.7815, 0.7934, 0.8103, 0.7221, 0.6544, 0.7704, 0.6445, 0.7796, 0.8152, 0.1187, 0.4068, 0.1243, 0.7826, 0.1295, 0.7815, 0.1253, 0.4066, 0.7782, 0.7882, 0.7934, 0.8103, 0.7796, 0.8152, 0.1264, 0.03844, 0.1253, 0.4066, 0.1319, 0.4068, 0.1324, 0.04475, 0.1295, 0.7815, 0.1314, 0.9529, 0.1346, 0.7824, 0.7796, 0.8152, 0.7704, 0.6445, 0.8196, 0.6491, 0.7654, 0.8118, 0.1253, 0.4066, 0.1295, 0.7815, 0.1346, 0.7824, 0.1319, 0.4068, 0.7782, 0.7882, 0.7796, 0.8152, 0.7654, 0.8118, 0.1324, 0.04475, 0.1319, 0.4068, 0.1255, 0.407, 0.1266, 0.04868, 0.1346, 0.7824, 0.1314, 0.9529, 0.1295, 0.7835, 0.7654, 0.8118, 0.8196, 0.6491, 0.8343, 0.7852, 0.7559, 0.7894, 0.1319, 0.4068, 0.1346, 0.7824, 0.1295, 0.7835, 0.1255, 0.407, 0.7782, 0.7882, 0.7654, 0.8118, 0.7559, 0.7894, 0.1266, 0.04868, 0.1255, 0.407, 0.119, 0.4069, 0.1212, 0.04951, 0.1295, 0.7835, 0.1314, 0.9529, 0.1243, 0.7826, 0.7559, 0.7894, 0.8343, 0.7852, 0.8343, 0.922, 0.763, 0.7661, 0.1255, 0.407, 0.1295, 0.7835, 0.1243, 0.7826, 0.119, 0.4069, 0.7782, 0.7882, 0.7559, 0.7894, 0.763, 0.7661, 0.1212, 0.04951, 0.119, 0.4069, 0.1254, 0.4067, 0.128, 0.048, 0.1243, 0.7826, 0.1314, 0.9529, 0.1295, 0.7815, 0.763, 0.7661, 0.8343, 0.922, 0.7859, 0.9319, 0.7767, 0.7612, 0.119, 0.4069, 0.1243, 0.7826, 0.1295, 0.7815, 0.1254, 0.4067, 0.7782, 0.7882, 0.763, 0.7661, 0.7767, 0.7612, 0.128, 0.048, 0.1254, 0.4067, 0.1319, 0.4068, 0.1346, 0.04484, 0.1295, 0.7815, 0.1314, 0.9529, 0.1346, 0.7825, 0.7767, 0.7612, 0.7859, 0.9319, 0.7368, 0.9272, 0.7909, 0.7645, 0.1254, 0.4067, 0.1295, 0.7815, 0.1346, 0.7825, 0.1319, 0.4068, 0.7782, 0.7882, 0.7767, 0.7612, 0.7909, 0.7645, 0.1346, 0.04484, 0.1319, 0.4068, 0.1253, 0.407, 0.1283, 0.03919, 0.1346, 0.7825, 0.1314, 0.9529, 0.1295, 0.7835, 0.7909, 0.7645, 0.7368, 0.9272, 0.7221, 0.7912, 0.8004, 0.787, 0.1319, 0.4068, 0.1346, 0.7825, 0.1295, 0.7835, 0.1253, 0.407, 0.7782, 0.7882, 0.7909, 0.7645, 0.8004, 0.787, 0.4183, 0.5016, 0.4966, 0.4974, 0.4966, 0.6342, 0.4253, 0.4783, 0.2168, 0.4058, 0.2175, 0.7819, 0.2124, 0.7809, 0.2103, 0.4057, 0.4405, 0.5004, 0.4183, 0.5016, 0.4253, 0.4783, 0.216, 0.03054, 0.2168, 0.4058, 0.2103, 0.4057, 0.2088, 0.03846, 0.2175, 0.7819, 0.2179, 0.9511, 0.2124, 0.7809, 0.2088, 0.03846, 0.2103, 0.4057, 0.2167, 0.4055, 0.215, 0.04399, 0.2124, 0.7809, 0.2179, 0.9511, 0.2175, 0.7799, 0.4253, 0.4783, 0.4966, 0.6342, 0.4483, 0.6441, 0.4391, 0.4734, 0.2103, 0.4057, 0.2124, 0.7809, 0.2175, 0.7799, 0.2167, 0.4055, 0.4405, 0.5004, 0.4253, 0.4783, 0.4391, 0.4734, 0.215, 0.04399, 0.2167, 0.4055, 0.2232, 0.4057, 0.2215, 0.04789, 0.2175, 0.7799, 0.2179, 0.9511, 0.2227, 0.7809, 0.4391, 0.4734, 0.4483, 0.6441, 0.3991, 0.6395, 0.4533, 0.4768, 0.2167, 0.4055, 0.2175, 0.7799, 0.2227, 0.7809, 0.2232, 0.4057, 0.4405, 0.5004, 0.4391, 0.4734, 0.4533, 0.4768, 0.2215, 0.04789, 0.2232, 0.4057, 0.2168, 0.4059, 0.2161, 0.04945, 0.2227, 0.7809, 0.2179, 0.9511, 0.2175, 0.7819, 0.4533, 0.4768, 0.3991, 0.6395, 0.3844, 0.5035, 0.4628, 0.4992, 0.2232, 0.4057, 0.2227, 0.7809, 0.2175, 0.7819, 0.2168, 0.4059, 0.4405, 0.5004, 0.4533, 0.4768, 0.4628, 0.4992, 0.2161, 0.04945, 0.2168, 0.4059, 0.2104, 0.4057, 0.2106, 0.04792, 0.2175, 0.7819, 0.2179, 0.9511, 0.2124, 0.7809, 0.4628, 0.4992, 0.3844, 0.5035, 0.3844, 0.3666, 0.4557, 0.5226, 0.2168, 0.4059, 0.2175, 0.7819, 0.2124, 0.7809, 0.2104, 0.4057, 0.4405, 0.5004, 0.4628, 0.4992, 0.4557, 0.5226, 0.2106, 0.04792, 0.2104, 0.4057, 0.2168, 0.4055, 0.2172, 0.04398, 0.2124, 0.7809, 0.2179, 0.9511, 0.2175, 0.7799, 0.4557, 0.5226, 0.3844, 0.3666, 0.4328, 0.3567, 0.442, 0.5274, 0.2104, 0.4057, 0.2124, 0.7809, 0.2175, 0.7799, 0.2168, 0.4055, 0.4405, 0.5004, 0.4557, 0.5226, 0.442, 0.5274, 0.2172, 0.04398, 0.2168, 0.4055, 0.2233, 0.4056, 0.2233, 0.03843, 0.2175, 0.7799, 0.2179, 0.9511, 0.2227, 0.7809, 0.442, 0.5274, 0.4328, 0.3567, 0.482, 0.3614, 0.4278, 0.5241, 0.2168, 0.4055, 0.2175, 0.7799, 0.2227, 0.7809, 0.2233, 0.4056, 0.4405, 0.5004, 0.442, 0.5274, 0.4278, 0.5241, 0.2233, 0.03843, 0.2233, 0.4056, 0.2168, 0.4058, 0.216, 0.03054, 0.2227, 0.7809, 0.2179, 0.9511, 0.2175, 0.7819, 0.4278, 0.5241, 0.482, 0.3614, 0.4966, 0.4974, 0.4183, 0.5016, 0.2233, 0.4056, 0.2227, 0.7809, 0.2175, 0.7819, 0.2168, 0.4058, 0.4405, 0.5004, 0.4278, 0.5241, 0.4183, 0.5016, 0.8685, 0.7894, 0.9468, 0.7852, 0.9468, 0.922, 0.8755, 0.7661, 0.1093, 0.407, 0.1133, 0.7835, 0.1081, 0.7826, 0.1028, 0.4069, 0.8907, 0.7882, 0.8685, 0.7894, 0.8755, 0.7661, 0.1104, 0.04868, 0.1093, 0.407, 0.1028, 0.4069, 0.105, 0.04951, 0.1133, 0.7835, 0.1152, 0.9529, 0.1081, 0.7826, 0.105, 0.04951, 0.1028, 0.4069, 0.1093, 0.4067, 0.1118, 0.048, 0.1081, 0.7826, 0.1152, 0.9529, 0.1133, 0.7815, 0.8755, 0.7661, 0.9468, 0.922, 0.8985, 0.9319, 0.8893, 0.7612, 0.1028, 0.4069, 0.1081, 0.7826, 0.1133, 0.7815, 0.1093, 0.4067, 0.8907, 0.7882, 0.8755, 0.7661, 0.8893, 0.7612, 0.1118, 0.048, 0.1093, 0.4067, 0.1157, 0.4068, 0.1185, 0.04484, 0.1133, 0.7815, 0.1152, 0.9529, 0.1185, 0.7824, 0.8893, 0.7612, 0.8985, 0.9319, 0.8493, 0.9272, 0.9035, 0.7645, 0.1093, 0.4067, 0.1133, 0.7815, 0.1185, 0.7824, 0.1157, 0.4068, 0.8907, 0.7882, 0.8893, 0.7612, 0.9035, 0.7645, 0.1185, 0.04484, 0.1157, 0.4068, 0.1091, 0.407, 0.1122, 0.03919, 0.1185, 0.7824, 0.1152, 0.9529, 0.1133, 0.7835, 0.9035, 0.7645, 0.8493, 0.9272, 0.8346, 0.7912, 0.913, 0.787, 0.1157, 0.4068, 0.1185, 0.7824, 0.1133, 0.7835, 0.1091, 0.407, 0.8907, 0.7882, 0.9035, 0.7645, 0.913, 0.787, 0.1122, 0.03919, 0.1091, 0.407, 0.1025, 0.4068, 0.1048, 0.03054, 0.1133, 0.7835, 0.1152, 0.9529, 0.1081, 0.7826, 0.913, 0.787, 0.8346, 0.7912, 0.8346, 0.6544, 0.9059, 0.8103, 0.1091, 0.407, 0.1133, 0.7835, 0.1081, 0.7826, 0.1025, 0.4068, 0.8907, 0.7882, 0.913, 0.787, 0.9059, 0.8103, 0.1048, 0.03054, 0.1025, 0.4068, 0.1091, 0.4066, 0.1102, 0.03844, 0.1081, 0.7826, 0.1152, 0.9529, 0.1133, 0.7815, 0.9059, 0.8103, 0.8346, 0.6544, 0.883, 0.6445, 0.8922, 0.8152, 0.1025, 0.4068, 0.1081, 0.7826, 0.1133, 0.7815, 0.1091, 0.4066, 0.8907, 0.7882, 0.9059, 0.8103, 0.8922, 0.8152, 0.1102, 0.03844, 0.1091, 0.4066, 0.1157, 0.4068, 0.1162, 0.04475, 0.1133, 0.7815, 0.1152, 0.9529, 0.1185, 0.7824, 0.8922, 0.8152, 0.883, 0.6445, 0.9321, 0.6491, 0.878, 0.8118, 0.1091, 0.4066, 0.1133, 0.7815, 0.1185, 0.7824, 0.1157, 0.4068, 0.8907, 0.7882, 0.8922, 0.8152, 0.878, 0.8118, 0.1162, 0.04475, 0.1157, 0.4068, 0.1093, 0.407, 0.1104, 0.04868, 0.1185, 0.7824, 0.1152, 0.9529, 0.1133, 0.7835, 0.878, 0.8118, 0.9321, 0.6491, 0.9468, 0.7852, 0.8685, 0.7894, 0.1157, 0.4068, 0.1185, 0.7824, 0.1133, 0.7835, 0.1093, 0.407, 0.8907, 0.7882, 0.878, 0.8118, 0.8685, 0.7894, 0.6879, 0.787, 0.6095, 0.7912, 0.6095, 0.6544, 0.6808, 0.8103, 0.1577, 0.5758, 0.1584, 0.1998, 0.1636, 0.2008, 0.1642, 0.576, 0.6656, 0.7882, 0.6879, 0.787, 0.6808, 0.8103, 0.1569, 0.9511, 0.1577, 0.5758, 0.1642, 0.576, 0.1642, 0.9432, 0.1584, 0.1998, 0.1588, 0.03054, 0.1636, 0.2008, 0.1642, 0.9432, 0.1642, 0.576, 0.1577, 0.5762, 0.1581, 0.9377, 0.1636, 0.2008, 0.1588, 0.03054, 0.1584, 0.2017, 0.6808, 0.8103, 0.6095, 0.6544, 0.6579, 0.6445, 0.6671, 0.8152, 0.1642, 0.576, 0.1636, 0.2008, 0.1584, 0.2017, 0.1577, 0.5762, 0.6656, 0.7882, 0.6808, 0.8103, 0.6671, 0.8152, 0.1581, 0.9377, 0.1577, 0.5762, 0.1512, 0.5759, 0.1515, 0.9337, 0.1584, 0.2017, 0.1588, 0.03054, 0.1533, 0.2007, 0.6671, 0.8152, 0.6579, 0.6445, 0.7071, 0.6491, 0.6529, 0.8118, 0.1577, 0.5762, 0.1584, 0.2017, 0.1533, 0.2007, 0.1512, 0.5759, 0.6656, 0.7882, 0.6671, 0.8152, 0.6529, 0.8118, 0.1515, 0.9337, 0.1512, 0.5759, 0.1577, 0.5758, 0.157, 0.9322, 0.1533, 0.2007, 0.1588, 0.03054, 0.1584, 0.1998, 0.6529, 0.8118, 0.7071, 0.6491, 0.7217, 0.7852, 0.6434, 0.7894, 0.1512, 0.5759, 0.1533, 0.2007, 0.1584, 0.1998, 0.1577, 0.5758, 0.6656, 0.7882, 0.6529, 0.8118, 0.6434, 0.7894, 0.157, 0.9322, 0.1577, 0.5758, 0.1641, 0.5759, 0.1624, 0.9337, 0.1584, 0.1998, 0.1588, 0.03054, 0.1636, 0.2008, 0.6434, 0.7894, 0.7217, 0.7852, 0.7217, 0.922, 0.6504, 0.7661, 0.1577, 0.5758, 0.1584, 0.1998, 0.1636, 0.2008, 0.1641, 0.5759, 0.6656, 0.7882, 0.6434, 0.7894, 0.6504, 0.7661, 0.1624, 0.9337, 0.1641, 0.5759, 0.1576, 0.5762, 0.1558, 0.9377, 0.1636, 0.2008, 0.1588, 0.03054, 0.1584, 0.2017, 0.6504, 0.7661, 0.7217, 0.922, 0.6734, 0.9319, 0.6642, 0.7612, 0.1641, 0.5759, 0.1636, 0.2008, 0.1584, 0.2017, 0.1576, 0.5762, 0.6656, 0.7882, 0.6504, 0.7661, 0.6642, 0.7612, 0.1558, 0.9377, 0.1576, 0.5762, 0.1511, 0.576, 0.1497, 0.9432, 0.1584, 0.2017, 0.1588, 0.03054, 0.1533, 0.2007, 0.6642, 0.7612, 0.6734, 0.9319, 0.6242, 0.9272, 0.6784, 0.7645, 0.1576, 0.5762, 0.1584, 0.2017, 0.1533, 0.2007, 0.1511, 0.576, 0.6656, 0.7882, 0.6642, 0.7612, 0.6784, 0.7645, 0.1497, 0.9432, 0.1511, 0.576, 0.1577, 0.5758, 0.1569, 0.9511, 0.1533, 0.2007, 0.1588, 0.03054, 0.1584, 0.1998, 0.6784, 0.7645, 0.6242, 0.9272, 0.6095, 0.7912, 0.6879, 0.787, 0.1511, 0.576, 0.1533, 0.2007, 0.1584, 0.1998, 0.1577, 0.5758, 0.6656, 0.7882, 0.6784, 0.7645, 0.6879, 0.787, 0.6434, 0.5016, 0.7217, 0.4974, 0.7217, 0.6342, 0.6504, 0.4783, 0.1872, 0.5758, 0.188, 0.1998, 0.1931, 0.2008, 0.1938, 0.576, 0.6656, 0.5004, 0.6434, 0.5016, 0.6504, 0.4783, 0.1865, 0.9511, 0.1872, 0.5758, 0.1938, 0.576, 0.1938, 0.9432, 0.188, 0.1998, 0.1883, 0.03054, 0.1931, 0.2008, 0.1938, 0.9432, 0.1938, 0.576, 0.1873, 0.5762, 0.1876, 0.9377, 0.1931, 0.2008, 0.1883, 0.03054, 0.188, 0.2017, 0.6504, 0.4783, 0.7217, 0.6342, 0.6734, 0.6441, 0.6642, 0.4734, 0.1938, 0.576, 0.1931, 0.2008, 0.188, 0.2017, 0.1873, 0.5762, 0.6656, 0.5004, 0.6504, 0.4783, 0.6642, 0.4734, 0.1876, 0.9377, 0.1873, 0.5762, 0.1808, 0.5759, 0.1811, 0.9337, 0.188, 0.2017, 0.1883, 0.03054, 0.1828, 0.2007, 0.6642, 0.4734, 0.6734, 0.6441, 0.6242, 0.6395, 0.6784, 0.4768, 0.1873, 0.5762, 0.188, 0.2017, 0.1828, 0.2007, 0.1808, 0.5759, 0.6656, 0.5004, 0.6642, 0.4734, 0.6784, 0.4768, 0.1811, 0.9337, 0.1808, 0.5759, 0.1872, 0.5758, 0.1865, 0.9322, 0.1828, 0.2007, 0.1883, 0.03054, 0.188, 0.1998, 0.6784, 0.4768, 0.6242, 0.6395, 0.6095, 0.5035, 0.6879, 0.4992, 0.1808, 0.5759, 0.1828, 0.2007, 0.188, 0.1998, 0.1872, 0.5758, 0.6656, 0.5004, 0.6784, 0.4768, 0.6879, 0.4992, 0.1865, 0.9322, 0.1872, 0.5758, 0.1937, 0.5759, 0.192, 0.9337, 0.188, 0.1998, 0.1883, 0.03054, 0.1931, 0.2008, 0.6879, 0.4992, 0.6095, 0.5035, 0.6095, 0.3666, 0.6808, 0.5226, 0.1872, 0.5758, 0.188, 0.1998, 0.1931, 0.2008, 0.1937, 0.5759, 0.6656, 0.5004, 0.6879, 0.4992, 0.6808, 0.5226, 0.192, 0.9337, 0.1937, 0.5759, 0.1872, 0.5762, 0.1854, 0.9377, 0.1931, 0.2008, 0.1883, 0.03054, 0.188, 0.2017, 0.6808, 0.5226, 0.6095, 0.3666, 0.6579, 0.3567, 0.6671, 0.5274, 0.1937, 0.5759, 0.1931, 0.2008, 0.188, 0.2017, 0.1872, 0.5762, 0.6656, 0.5004, 0.6808, 0.5226, 0.6671, 0.5274, 0.1854, 0.9377, 0.1872, 0.5762, 0.1807, 0.576, 0.1792, 0.9432, 0.188, 0.2017, 0.1883, 0.03054, 0.1828, 0.2007, 0.6671, 0.5274, 0.6579, 0.3567, 0.7071, 0.3614, 0.6529, 0.5241, 0.1872, 0.5762, 0.188, 0.2017, 0.1828, 0.2007, 0.1807, 0.576, 0.6656, 0.5004, 0.6671, 0.5274, 0.6529, 0.5241, 0.1792, 0.9432, 0.1807, 0.576, 0.1872, 0.5758, 0.1865, 0.9511, 0.1828, 0.2007, 0.1883, 0.03054, 0.188, 0.1998, 0.6529, 0.5241, 0.7071, 0.3614, 0.7217, 0.4974, 0.6434, 0.5016, 0.1807, 0.576, 0.1828, 0.2007, 0.188, 0.1998, 0.1872, 0.5758, 0.6656, 0.5004, 0.6529, 0.5241, 0.6434, 0.5016, 0.4628, 0.787, 0.3844, 0.7912, 0.3844, 0.6544, 0.4557, 0.8103, 0.09294, 0.5765, 0.09713, 0.2, 0.1023, 0.201, 0.0995, 0.5766, 0.4405, 0.7882, 0.4628, 0.787, 0.4557, 0.8103, 0.09597, 0.9443, 0.09294, 0.5765, 0.0995, 0.5766, 0.1023, 0.9386, 0.09713, 0.2, 0.09905, 0.03054, 0.1023, 0.201, 0.1023, 0.9386, 0.0995, 0.5766, 0.09307, 0.5768, 0.09564, 0.9354, 0.1023, 0.201, 0.09905, 0.03054, 0.09711, 0.2019, 0.4557, 0.8103, 0.3844, 0.6544, 0.4328, 0.6445, 0.442, 0.8152, 0.0995, 0.5766, 0.1023, 0.201, 0.09711, 0.2019, 0.09307, 0.5768, 0.4405, 0.7882, 0.4557, 0.8103, 0.442, 0.8152, 0.09564, 0.9354, 0.09307, 0.5768, 0.08665, 0.5765, 0.08881, 0.9339, 0.09711, 0.2019, 0.09905, 0.03054, 0.09195, 0.2009, 0.442, 0.8152, 0.4328, 0.6445, 0.482, 0.6491, 0.4278, 0.8118, 0.09307, 0.5768, 0.09711, 0.2019, 0.09195, 0.2009, 0.08665, 0.5765, 0.4405, 0.7882, 0.442, 0.8152, 0.4278, 0.8118, 0.08881, 0.9339, 0.08665, 0.5765, 0.09311, 0.5764, 0.09425, 0.9348, 0.09195, 0.2009, 0.09905, 0.03054, 0.09713, 0.2, 0.4278, 0.8118, 0.482, 0.6491, 0.4966, 0.7852, 0.4183, 0.7894, 0.08665, 0.5765, 0.09195, 0.2009, 0.09713, 0.2, 0.09311, 0.5764, 0.4405, 0.7882, 0.4278, 0.8118, 0.4183, 0.7894, 0.09425, 0.9348, 0.09311, 0.5764, 0.09953, 0.5766, 0.1001, 0.9387, 0.09713, 0.2, 0.09905, 0.03054, 0.1023, 0.201, 0.4183, 0.7894, 0.4966, 0.7852, 0.4966, 0.922, 0.4253, 0.7661, 0.09311, 0.5764, 0.09713, 0.2, 0.1023, 0.201, 0.09953, 0.5766, 0.4405, 0.7882, 0.4183, 0.7894, 0.4253, 0.7661, 0.1001, 0.9387, 0.09953, 0.5766, 0.09295, 0.5768, 0.09403, 0.945, 0.1023, 0.201, 0.09905, 0.03054, 0.09711, 0.2019, 0.4253, 0.7661, 0.4966, 0.922, 0.4483, 0.9319, 0.4391, 0.7612, 0.09953, 0.5766, 0.1023, 0.201, 0.09711, 0.2019, 0.09295, 0.5768, 0.4405, 0.7882, 0.4253, 0.7661, 0.4391, 0.7612, 0.09403, 0.945, 0.09295, 0.5768, 0.08634, 0.5766, 0.08859, 0.9529, 0.09711, 0.2019, 0.09905, 0.03054, 0.09195, 0.2009, 0.4391, 0.7612, 0.4483, 0.9319, 0.3991, 0.9272, 0.4533, 0.7645, 0.09295, 0.5768, 0.09711, 0.2019, 0.09195, 0.2009, 0.08634, 0.5766, 0.4405, 0.7882, 0.4391, 0.7612, 0.4533, 0.7645, 0.08859, 0.9529, 0.08634, 0.5766, 0.09294, 0.5765, 0.09597, 0.9443, 0.09195, 0.2009, 0.09905, 0.03054, 0.09713, 0.2, 0.4533, 0.7645, 0.3991, 0.9272, 0.3844, 0.7912, 0.4628, 0.787, 0.08634, 0.5766, 0.09195, 0.2009, 0.09713, 0.2, 0.09294, 0.5765, 0.4405, 0.7882, 0.4533, 0.7645, 0.4628, 0.787, 0.5308, 0.7894, 0.6092, 0.7852, 0.6092, 0.922, 0.5379, 0.7661, 0.2308, 0.5781, 0.231, 0.2005, 0.2362, 0.2015, 0.2373, 0.5783, 0.5531, 0.7882, 0.5308, 0.7894, 0.5379, 0.7661, 0.2293, 0.9414, 0.2308, 0.5781, 0.2373, 0.5783, 0.2358, 0.9477, 0.231, 0.2005, 0.2311, 0.03054, 0.2362, 0.2015, 0.2358, 0.9477, 0.2373, 0.5783, 0.2307, 0.5785, 0.2304, 0.9563, 0.2362, 0.2015, 0.2311, 0.03054, 0.231, 0.2024, 0.5379, 0.7661, 0.6092, 0.922, 0.5608, 0.9319, 0.5516, 0.7612, 0.2373, 0.5783, 0.2362, 0.2015, 0.231, 0.2024, 0.2307, 0.5785, 0.5531, 0.7882, 0.5379, 0.7661, 0.5516, 0.7612, 0.2304, 0.9563, 0.2307, 0.5785, 0.2241, 0.5783, 0.2251, 0.9477, 0.231, 0.2024, 0.2311, 0.03054, 0.2258, 0.2014, 0.5516, 0.7612, 0.5608, 0.9319, 0.5117, 0.9272, 0.5658, 0.7645, 0.2307, 0.5785, 0.231, 0.2024, 0.2258, 0.2014, 0.2241, 0.5783, 0.5531, 0.7882, 0.5516, 0.7612, 0.5658, 0.7645, 0.2251, 0.9477, 0.2241, 0.5783, 0.2306, 0.5781, 0.2316, 0.9414, 0.2258, 0.2014, 0.2311, 0.03054, 0.231, 0.2005, 0.5658, 0.7645, 0.5117, 0.9272, 0.497, 0.7912, 0.5753, 0.787, 0.2241, 0.5783, 0.2258, 0.2014, 0.231, 0.2005, 0.2306, 0.5781, 0.5531, 0.7882, 0.5658, 0.7645, 0.5753, 0.787, 0.2316, 0.9414, 0.2306, 0.5781, 0.2371, 0.5782, 0.2373, 0.9381, 0.231, 0.2005, 0.2311, 0.03054, 0.2362, 0.2015, 0.5753, 0.787, 0.497, 0.7912, 0.497, 0.6544, 0.5683, 0.8103, 0.2306, 0.5781, 0.231, 0.2005, 0.2362, 0.2015, 0.2371, 0.5782, 0.5531, 0.7882, 0.5753, 0.787, 0.5683, 0.8103, 0.2373, 0.9381, 0.2371, 0.5782, 0.2307, 0.5784, 0.2304, 0.9373, 0.2362, 0.2015, 0.2311, 0.03054, 0.231, 0.2024, 0.5683, 0.8103, 0.497, 0.6544, 0.5454, 0.6445, 0.5545, 0.8152, 0.2371, 0.5782, 0.2362, 0.2015, 0.231, 0.2024, 0.2307, 0.5784, 0.5531, 0.7882, 0.5683, 0.8103, 0.5545, 0.8152, 0.2304, 0.9373, 0.2307, 0.5784, 0.2243, 0.5782, 0.2236, 0.9381, 0.231, 0.2024, 0.2311, 0.03054, 0.2258, 0.2015, 0.5545, 0.8152, 0.5454, 0.6445, 0.5945, 0.6491, 0.5404, 0.8118, 0.2307, 0.5784, 0.231, 0.2024, 0.2258, 0.2015, 0.2243, 0.5782, 0.5531, 0.7882, 0.5545, 0.8152, 0.5404, 0.8118, 0.2236, 0.9381, 0.2243, 0.5782, 0.2308, 0.5781, 0.2293, 0.9414, 0.2258, 0.2015, 0.2311, 0.03054, 0.231, 0.2005, 0.5404, 0.8118, 0.5945, 0.6491, 0.6092, 0.7852, 0.5308, 0.7894, 0.2243, 0.5782, 0.2258, 0.2015, 0.231, 0.2005, 0.2308, 0.5781, 0.5531, 0.7882, 0.5404, 0.8118, 0.5308, 0.7894, 0.5753, 0.4992, 0.497, 0.5035, 0.497, 0.3666, 0.5683, 0.5226, 0.1429, 0.5758, 0.1436, 0.1998, 0.1488, 0.2008, 0.1493, 0.5759, 0.5531, 0.5004, 0.5753, 0.4992, 0.5683, 0.5226, 0.1422, 0.9322, 0.1429, 0.5758, 0.1493, 0.5759, 0.1476, 0.9337, 0.1436, 0.1998, 0.144, 0.03054, 0.1488, 0.2008, 0.1476, 0.9337, 0.1493, 0.5759, 0.1428, 0.5762, 0.1411, 0.9377, 0.1488, 0.2008, 0.144, 0.03054, 0.1436, 0.2017, 0.5683, 0.5226, 0.497, 0.3666, 0.5454, 0.3567, 0.5545, 0.5274, 0.1493, 0.5759, 0.1488, 0.2008, 0.1436, 0.2017, 0.1428, 0.5762, 0.5531, 0.5004, 0.5683, 0.5226, 0.5545, 0.5274, 0.1411, 0.9377, 0.1428, 0.5762, 0.1364, 0.576, 0.1349, 0.9432, 0.1436, 0.2017, 0.144, 0.03054, 0.1385, 0.2007, 0.5545, 0.5274, 0.5454, 0.3567, 0.5945, 0.3614, 0.5404, 0.5241, 0.1428, 0.5762, 0.1436, 0.2017, 0.1385, 0.2007, 0.1364, 0.576, 0.5531, 0.5004, 0.5545, 0.5274, 0.5404, 0.5241, 0.1349, 0.9432, 0.1364, 0.576, 0.1429, 0.5758, 0.1421, 0.9511, 0.1385, 0.2007, 0.144, 0.03054, 0.1436, 0.1998, 0.5404, 0.5241, 0.5945, 0.3614, 0.6092, 0.4974, 0.5308, 0.5016, 0.1364, 0.576, 0.1385, 0.2007, 0.1436, 0.1998, 0.1429, 0.5758, 0.5531, 0.5004, 0.5404, 0.5241, 0.5308, 0.5016, 0.1421, 0.9511, 0.1429, 0.5758, 0.1494, 0.576, 0.1494, 0.9432, 0.1436, 0.1998, 0.144, 0.03054, 0.1488, 0.2008, 0.5308, 0.5016, 0.6092, 0.4974, 0.6092, 0.6342, 0.5379, 0.4783, 0.1429, 0.5758, 0.1436, 0.1998, 0.1488, 0.2008, 0.1494, 0.576, 0.5531, 0.5004, 0.5308, 0.5016, 0.5379, 0.4783, 0.1494, 0.9432, 0.1494, 0.576, 0.1429, 0.5762, 0.1433, 0.9377, 0.1488, 0.2008, 0.144, 0.03054, 0.1436, 0.2017, 0.5379, 0.4783, 0.6092, 0.6342, 0.5608, 0.6441, 0.5516, 0.4734, 0.1494, 0.576, 0.1488, 0.2008, 0.1436, 0.2017, 0.1429, 0.5762, 0.5531, 0.5004, 0.5379, 0.4783, 0.5516, 0.4734, 0.1433, 0.9377, 0.1429, 0.5762, 0.1365, 0.5759, 0.1367, 0.9337, 0.1436, 0.2017, 0.144, 0.03054, 0.1385, 0.2007, 0.5516, 0.4734, 0.5608, 0.6441, 0.5117, 0.6395, 0.5658, 0.4768, 0.1429, 0.5762, 0.1436, 0.2017, 0.1385, 0.2007, 0.1365, 0.5759, 0.5531, 0.5004, 0.5516, 0.4734, 0.5658, 0.4768, 0.1367, 0.9337, 0.1365, 0.5759, 0.1429, 0.5758, 0.1422, 0.9322, 0.1385, 0.2007, 0.144, 0.03054, 0.1436, 0.1998, 0.5658, 0.4768, 0.5117, 0.6395, 0.497, 0.5035, 0.5753, 0.4992, 0.1365, 0.5759, 0.1385, 0.2007, 0.1436, 0.1998, 0.1429, 0.5758, 0.5531, 0.5004, 0.5658, 0.4768, 0.5753, 0.4992, 0.7559, 0.5016, 0.8343, 0.4974, 0.8343, 0.6342, 0.763, 0.4783, 0.1725, 0.5758, 0.1732, 0.1998, 0.1784, 0.2008, 0.179, 0.576, 0.7782, 0.5004, 0.7559, 0.5016, 0.763, 0.4783, 0.1717, 0.9511, 0.1725, 0.5758, 0.179, 0.576, 0.179, 0.9432, 0.1732, 0.1998, 0.1735, 0.03054, 0.1784, 0.2008, 0.179, 0.9432, 0.179, 0.576, 0.1725, 0.5762, 0.1728, 0.9377, 0.1784, 0.2008, 0.1735, 0.03054, 0.1732, 0.2017, 0.763, 0.4783, 0.8343, 0.6342, 0.7859, 0.6441, 0.7767, 0.4734, 0.179, 0.576, 0.1784, 0.2008, 0.1732, 0.2017, 0.1725, 0.5762, 0.7782, 0.5004, 0.763, 0.4783, 0.7767, 0.4734, 0.1728, 0.9377, 0.1725, 0.5762, 0.166, 0.5759, 0.1663, 0.9337, 0.1732, 0.2017, 0.1735, 0.03054, 0.168, 0.2007, 0.7767, 0.4734, 0.7859, 0.6441, 0.7368, 0.6395, 0.7909, 0.4768, 0.1725, 0.5762, 0.1732, 0.2017, 0.168, 0.2007, 0.166, 0.5759, 0.7782, 0.5004, 0.7767, 0.4734, 0.7909, 0.4768, 0.1663, 0.9337, 0.166, 0.5759, 0.1725, 0.5758, 0.1717, 0.9322, 0.168, 0.2007, 0.1735, 0.03054, 0.1732, 0.1998, 0.7909, 0.4768, 0.7368, 0.6395, 0.7221, 0.5035, 0.8004, 0.4992, 0.166, 0.5759, 0.168, 0.2007, 0.1732, 0.1998, 0.1725, 0.5758, 0.7782, 0.5004, 0.7909, 0.4768, 0.8004, 0.4992, 0.1717, 0.9322, 0.1725, 0.5758, 0.1789, 0.5759, 0.1772, 0.9337, 0.1732, 0.1998, 0.1735, 0.03054, 0.1784, 0.2008, 0.8004, 0.4992, 0.7221, 0.5035, 0.7221, 0.3666, 0.7934, 0.5226, 0.1725, 0.5758, 0.1732, 0.1998, 0.1784, 0.2008, 0.1789, 0.5759, 0.7782, 0.5004, 0.8004, 0.4992, 0.7934, 0.5226, 0.1772, 0.9337, 0.1789, 0.5759, 0.1724, 0.5762, 0.1706, 0.9377, 0.1784, 0.2008, 0.1735, 0.03054, 0.1732, 0.2017, 0.7934, 0.5226, 0.7221, 0.3666, 0.7704, 0.3567, 0.7796, 0.5274, 0.1789, 0.5759, 0.1784, 0.2008, 0.1732, 0.2017, 0.1724, 0.5762, 0.7782, 0.5004, 0.7934, 0.5226, 0.7796, 0.5274, 0.1706, 0.9377, 0.1724, 0.5762, 0.1659, 0.576, 0.1644, 0.9432, 0.1732, 0.2017, 0.1735, 0.03054, 0.168, 0.2007, 0.7796, 0.5274, 0.7704, 0.3567, 0.8196, 0.3614, 0.7654, 0.5241, 0.1724, 0.5762, 0.1732, 0.2017, 0.168, 0.2007, 0.1659, 0.576, 0.7782, 0.5004, 0.7796, 0.5274, 0.7654, 0.5241, 0.1644, 0.9432, 0.1659, 0.576, 0.1725, 0.5758, 0.1717, 0.9511, 0.168, 0.2007, 0.1735, 0.03054, 0.1732, 0.1998, 0.7654, 0.5241, 0.8196, 0.3614, 0.8343, 0.4974, 0.7559, 0.5016, 0.1659, 0.576, 0.168, 0.2007, 0.1732, 0.1998, 0.1725, 0.5758, 0.7782, 0.5004, 0.7654, 0.5241, 0.7559, 0.5016, 0.8685, 0.5016, 0.9468, 0.4974, 0.9468, 0.6342, 0.8755, 0.4783, 0.202, 0.5759, 0.2028, 0.1998, 0.2079, 0.2008, 0.2086, 0.576, 0.8907, 0.5004, 0.8685, 0.5016, 0.8755, 0.4783, 0.2013, 0.9511, 0.202, 0.5759, 0.2086, 0.576, 0.2086, 0.9432, 0.2028, 0.1998, 0.2031, 0.03054, 0.2079, 0.2008, 0.2086, 0.9432, 0.2086, 0.576, 0.2021, 0.5762, 0.2024, 0.9377, 0.2079, 0.2008, 0.2031, 0.03054, 0.2028, 0.2017, 0.8755, 0.4783, 0.9468, 0.6342, 0.8985, 0.6441, 0.8893, 0.4734, 0.2086, 0.576, 0.2079, 0.2008, 0.2028, 0.2017, 0.2021, 0.5762, 0.8907, 0.5004, 0.8755, 0.4783, 0.8893, 0.4734, 0.2024, 0.9377, 0.2021, 0.5762, 0.1956, 0.5759, 0.1959, 0.9337, 0.2028, 0.2017, 0.2031, 0.03054, 0.1976, 0.2007, 0.8893, 0.4734, 0.8985, 0.6441, 0.8493, 0.6395, 0.9035, 0.4768, 0.2021, 0.5762, 0.2028, 0.2017, 0.1976, 0.2007, 0.1956, 0.5759, 0.8907, 0.5004, 0.8893, 0.4734, 0.9035, 0.4768, 0.1959, 0.9337, 0.1956, 0.5759, 0.202, 0.5758, 0.2013, 0.9322, 0.1976, 0.2007, 0.2031, 0.03054, 0.2028, 0.1998, 0.9035, 0.4768, 0.8493, 0.6395, 0.8346, 0.5035, 0.913, 0.4992, 0.1956, 0.5759, 0.1976, 0.2007, 0.2028, 0.1998, 0.202, 0.5758, 0.8907, 0.5004, 0.9035, 0.4768, 0.913, 0.4992, 0.2013, 0.9322, 0.202, 0.5758, 0.2084, 0.5759, 0.2067, 0.9337, 0.2028, 0.1998, 0.2031, 0.03054, 0.2079, 0.2008, 0.913, 0.4992, 0.8346, 0.5035, 0.8346, 0.3666, 0.9059, 0.5226, 0.202, 0.5758, 0.2028, 0.1998, 0.2079, 0.2008, 0.2084, 0.5759, 0.8907, 0.5004, 0.913, 0.4992, 0.9059, 0.5226, 0.2067, 0.9337, 0.2084, 0.5759, 0.202, 0.5762, 0.2002, 0.9377, 0.2079, 0.2008, 0.2031, 0.03054, 0.2028, 0.2017, 0.9059, 0.5226, 0.8346, 0.3666, 0.883, 0.3567, 0.8922, 0.5274, 0.2084, 0.5759, 0.2079, 0.2008, 0.2028, 0.2017, 0.202, 0.5762, 0.8907, 0.5004, 0.9059, 0.5226, 0.8922, 0.5274, 0.2002, 0.9377, 0.202, 0.5762, 0.1955, 0.576, 0.194, 0.9432, 0.2028, 0.2017, 0.2031, 0.03054, 0.1976, 0.2007, 0.8922, 0.5274, 0.883, 0.3567, 0.9321, 0.3614, 0.878, 0.5241, 0.202, 0.5762, 0.2028, 0.2017, 0.1976, 0.2007, 0.1955, 0.576, 0.8907, 0.5004, 0.8922, 0.5274, 0.878, 0.5241, 0.194, 0.9432, 0.1955, 0.576, 0.202, 0.5759, 0.2013, 0.9511, 0.1976, 0.2007, 0.2031, 0.03054, 0.2028, 0.1998, 0.878, 0.5241, 0.9321, 0.3614, 0.9468, 0.4974, 0.8685, 0.5016, 0.1955, 0.576, 0.1976, 0.2007, 0.2028, 0.1998, 0.202, 0.5759, 0.8907, 0.5004, 0.878, 0.5241, 0.8685, 0.5016])
me_cube_001.materials.append(mat_material_001)
me_cube_001.update()
me_cube_001.normals_split_custom_set([tuple(v) for v in zip(*[iter([0.3547, 0.8562, -0.3756, 0.3547, 0.8562, -0.3756, 0.3547, 0.8562, -0.3756, 0.3547, 0.8562, -0.3756, 0.3705, 0.8944, 0.2507, 0.3464, 0.8363, 0.425, 0.3464, 0.8363, 0.425, 0.3705, 0.8944, 0.2507, 0.1583, 0.3822, -0.9104, 0.1583, 0.3822, -0.9104, 0.1583, 0.3822, -0.9104, 0.381, 0.9199, 0.09242, 0.3705, 0.8944, 0.2507, 0.3705, 0.8944, 0.2507, 0.381, 0.9199, 0.09242, 0.1583, 0.3822, 0.9104, 0.1583, 0.3822, 0.9104, 0.1583, 0.3822, 0.9104, 0.9199, 0.381, 0.09242, 0.9199, 0.381, 0.09242, 0.9199, 0.381, 0.09242, 0.9199, 0.381, 0.09242, 0.3822, 0.1583, 0.9104, 0.3822, 0.1583, 0.9104, 0.3822, 0.1583, 0.9104, 0.8562, 0.3547, -0.3756, 0.8562, 0.3547, -0.3756, 0.8562, 0.3547, -0.3756, 0.8562, 0.3547, -0.3756, 0.8363, 0.3464, 0.425, 0.8363, 0.3464, 0.425, 0.8363, 0.3464, 0.425, 0.8363, 0.3464, 0.425, 0.3822, 0.1583, -0.9104, 0.3822, 0.1583, -0.9104, 0.3822, 0.1583, -0.9104, 0.9199, -0.381, 0.09242, 0.9199, -0.381, 0.09242, 0.9199, -0.381, 0.09242, 0.9199, -0.381, 0.09242, 0.3822, -0.1583, 0.9104, 0.3822, -0.1583, 0.9104, 0.3822, -0.1583, 0.9104, 0.8562, -0.3547, -0.3756, 0.8562, -0.3547, -0.3756, 0.8562, -0.3547, -0.3756, 0.8562, -0.3547, -0.3756, 0.8363, -0.3464, 0.425, 0.8363, -0.3464, 0.425, 0.8363, -0.3464, 0.425, 0.8363, -0.3464, 0.425, 0.3822, -0.1583, -0.9104, 0.3822, -0.1583, -0.9104, 0.3822, -0.1583, -0.9104, 0.381, -0.9199, 0.09242, 0.3705, -0.8944, 0.2507, 0.3705, -0.8944, 0.2507, 0.381, -0.9199, 0.09242, 0.1583, -0.3822, 0.9104, 0.1583, -0.3822, 0.9104, 0.1583, -0.3822, 0.9104, 0.3547, -0.8562, -0.3756, 0.3547, -0.8562, -0.3756, 0.3547, -0.8562, -0.3756, 0.3547, -0.8562, -0.3756, 0.3705, -0.8944, 0.2507, 0.3464, -0.8363, 0.425, 0.3464, -0.8363, 0.425, 0.3705, -0.8944, 0.2507, 0.1583, -0.3822, -0.9104, 0.1583, -0.3822, -0.9104, 0.1583, -0.3822, -0.9104, -0.381, -0.9199, 0.09242, -0.3705, -0.8944, 0.2507, -0.3705, -0.8944, 0.2507, -0.381, -0.9199, 0.09242, -0.1583, -0.3822, 0.9104, -0.1583, -0.3822, 0.9104, -0.1583, -0.3822, 0.9104, -0.3547, -0.8562, -0.3756, -0.3547, -0.8562, -0.3756, -0.3547, -0.8562, -0.3756, -0.3547, -0.8562, -0.3756, -0.3705, -0.8944, 0.2507, -0.3464, -0.8363, 0.425, -0.3464, -0.8363, 0.425, -0.3705, -0.8944, 0.2507, -0.1583, -0.3822, -0.9104, -0.1583, -0.3822, -0.9104, -0.1583, -0.3822, -0.9104, -0.9199, -0.381, 0.09242, -0.9199, -0.381, 0.09242, -0.9199, -0.381, 0.09242, -0.9199, -0.381, 0.09242, -0.3822, -0.1583, 0.9104, -0.3822, -0.1583, 0.9104, -0.3822, -0.1583, 0.9104, -0.8562, -0.3547, -0.3756, -0.8562, -0.3547, -0.3756, -0.8562, -0.3547, -0.3756, -0.8562, -0.3547, -0.3756, -0.8363, -0.3464, 0.425, -0.8363, -0.3464, 0.425, -0.8363, -0.3464, 0.425, -0.8363, -0.3464, 0.425, -0.3822, -0.1583, -0.9104, -0.3822, -0.1583, -0.9104, -0.3822, -0.1583, -0.9104, -0.9199, 0.381, 0.09242, -0.9199, 0.381, 0.09242, -0.9199, 0.381, 0.09242, -0.9199, 0.381, 0.09242, -0.3822, 0.1583, 0.9104, -0.3822, 0.1583, 0.9104, -0.3822, 0.1583, 0.9104, -0.8562, 0.3547, -0.3756, -0.8562, 0.3547, -0.3756, -0.8562, 0.3547, -0.3756, -0.8562, 0.3547, -0.3756, -0.8363, 0.3464, 0.425, -0.8363, 0.3464, 0.425, -0.8363, 0.3464, 0.425, -0.8363, 0.3464, 0.425, -0.3822, 0.1583, -0.9104, -0.3822, 0.1583, -0.9104, -0.3822, 0.1583, -0.9104, -0.381, 0.9199, 0.09242, -0.3705, 0.8944, 0.2507, -0.3705, 0.8944, 0.2507, -0.381, 0.9199, 0.09242, -0.1583, 0.3822, 0.9104, -0.1583, 0.3822, 0.9104, -0.1583, 0.3822, 0.9104, -0.3547, 0.8562, -0.3756, -0.3547, 0.8562, -0.3756, -0.3547, 0.8562, -0.3756, -0.3547, 0.8562, -0.3756, -0.3705, 0.8944, 0.2507, -0.3464, 0.8363, 0.425, -0.3464, 0.8363, 0.425, -0.3705, 0.8944, 0.2507, -0.1583, 0.3822, -0.9104, -0.1583, 0.3822, -0.9104, -0.1583, 0.3822, -0.9104, 0.3547, 0.8562, -0.3756, 0.3547, 0.8562, -0.3756, 0.3547, 0.8562, -0.3756, 0.3547, 0.8562, -0.3756, 0.3705, 0.8944, 0.2507, 0.3464, 0.8363, 0.425, 0.3464, 0.8363, 0.425, 0.3705, 0.8944, 0.2507, 0.1583, 0.3822, -0.9104, 0.1583, 0.3822, -0.9104, 0.1583, 0.3822, -0.9104, 0.381, 0.9199, 0.09242, 0.3705, 0.8944, 0.2507, 0.3705, 0.8944, 0.2507, 0.381, 0.9199, 0.09242, 0.1583, 0.3822, 0.9104, 0.1583, 0.3822, 0.9104, 0.1583, 0.3822, 0.9104, 0.9199, 0.381, 0.09242, 0.9199, 0.381, 0.09242, 0.9199, 0.381, 0.09242, 0.9199, 0.381, 0.09242, 0.3822, 0.1583, 0.9104, 0.3822, 0.1583, 0.9104, 0.3822, 0.1583, 0.9104, 0.8562, 0.3547, -0.3756, 0.8562, 0.3547, -0.3756, 0.8562, 0.3547, -0.3756, 0.8562, 0.3547, -0.3756, 0.8363, 0.3464, 0.425, 0.8363, 0.3464, 0.425, 0.8363, 0.3464, 0.425, 0.8363, 0.3464, 0.425, 0.3822, 0.1583, -0.9104, 0.3822, 0.1583, -0.9104, 0.3822, 0.1583, -0.9104, 0.9199, -0.381, 0.09242, 0.9199, -0.381, 0.09242, 0.9199, -0.381, 0.09242, 0.9199, -0.381, 0.09242, 0.3822, -0.1583, 0.9104, 0.3822, -0.1583, 0.9104, 0.3822, -0.1583, 0.9104, 0.8562, -0.3547, -0.3756, 0.8562, -0.3547, -0.3756, 0.8562, -0.3547, -0.3756, 0.8562, -0.3547, -0.3756, 0.8363, -0.3464, 0.425, 0.8363, -0.3464, 0.425, 0.8363, -0.3464, 0.425, 0.8363, -0.3464, 0.425, 0.3822, -0.1583, -0.9104, 0.3822, -0.1583, -0.9104, 0.3822, -0.1583, -0.9104, 0.381, -0.9199, 0.09242, 0.3705, -0.8944, 0.2507, 0.3705, -0.8944, 0.2507, 0.381, -0.9199, 0.09242, 0.1583, -0.3822, 0.9104, 0.1583, -0.3822, 0.9104, 0.1583, -0.3822, 0.9104, 0.3547, -0.8562, -0.3756, 0.3547, -0.8562, -0.3756, 0.3547, -0.8562, -0.3756, 0.3547, -0.8562, -0.3756, 0.3705, -0.8944, 0.2507, 0.3464, -0.8363, 0.425, 0.3464, -0.8363, 0.425, 0.3705, -0.8944, 0.2507, 0.1583, -0.3822, -0.9104, 0.1583, -0.3822, -0.9104, 0.1583, -0.3822, -0.9104, -0.381, -0.9199, 0.09242, -0.3705, -0.8944, 0.2507, -0.3705, -0.8944, 0.2507, -0.381, -0.9199, 0.09242, -0.1583, -0.3822, 0.9104, -0.1583, -0.3822, 0.9104, -0.1583, -0.3822, 0.9104, -0.3547, -0.8562, -0.3756, -0.3547, -0.8562, -0.3756, -0.3547, -0.8562, -0.3756, -0.3547, -0.8562, -0.3756, -0.3705, -0.8944, 0.2507, -0.3464, -0.8363, 0.425, -0.3464, -0.8363, 0.425, -0.3705, -0.8944, 0.2507, -0.1583, -0.3822, -0.9104, -0.1583, -0.3822, -0.9104, -0.1583, -0.3822, -0.9104, -0.9199, -0.381, 0.09242, -0.9199, -0.381, 0.09242, -0.9199, -0.381, 0.09242, -0.9199, -0.381, 0.09242, -0.3822, -0.1583, 0.9104, -0.3822, -0.1583, 0.9104, -0.3822, -0.1583, 0.9104, -0.8562, -0.3547, -0.3756, -0.8562, -0.3547, -0.3756, -0.8562, -0.3547, -0.3756, -0.8562, -0.3547, -0.3756, -0.8363, -0.3464, 0.425, -0.8363, -0.3464, 0.425, -0.8363, -0.3464, 0.425, -0.8363, -0.3464, 0.425, -0.3822, -0.1583, -0.9104, -0.3822, -0.1583, -0.9104, -0.3822, -0.1583, -0.9104, -0.9199, 0.381, 0.09242, -0.9199, 0.381, 0.09242, -0.9199, 0.381, 0.09242, -0.9199, 0.381, 0.09242, -0.3822, 0.1583, 0.9104, -0.3822, 0.1583, 0.9104, -0.3822, 0.1583, 0.9104, -0.8562, 0.3547, -0.3756, -0.8562, 0.3547, -0.3756, -0.8562, 0.3547, -0.3756, -0.8562, 0.3547, -0.3756, -0.8363, 0.3464, 0.425, -0.8363, 0.3464, 0.425, -0.8363, 0.3464, 0.425, -0.8363, 0.3464, 0.425, -0.3822, 0.1583, -0.9104, -0.3822, 0.1583, -0.9104, -0.3822, 0.1583, -0.9104, -0.381, 0.9199, 0.09242, -0.3705, 0.8944, 0.2507, -0.3705, 0.8944, 0.2507, -0.381, 0.9199, 0.09242, -0.1583, 0.3822, 0.9104, -0.1583, 0.3822, 0.9104, -0.1583, 0.3822, 0.9104, -0.3547, 0.8562, -0.3756, -0.3547, 0.8562, -0.3756, -0.3547, 0.8562, -0.3756, -0.3547, 0.8562, -0.3756, -0.3705, 0.8944, 0.2507, -0.3464, 0.8363, 0.425, -0.3464, 0.8363, 0.425, -0.3705, 0.8944, 0.2507, -0.1583, 0.3822, -0.9104, -0.1583, 0.3822, -0.9104, -0.1583, 0.3822, -0.9104, 0.3547, 0.8562, -0.3756, 0.3547, 0.8562, -0.3756, 0.3547, 0.8562, -0.3756, 0.3547, 0.8562, -0.3756, 0.3705, 0.8944, 0.2507, 0.3464, 0.8363, 0.425, 0.3464, 0.8363, 0.425, 0.3705, 0.8944, 0.2507, 0.1583, 0.3822, -0.9104, 0.1583, 0.3822, -0.9104, 0.1583, 0.3822, -0.9104, 0.381, 0.9199, 0.09242, 0.3705, 0.8944, 0.2507, 0.3705, 0.8944, 0.2507, 0.381, 0.9199, 0.09242, 0.1583, 0.3822, 0.9104, 0.1583, 0.3822, 0.9104, 0.1583, 0.3822, 0.9104, 0.9199, 0.381, 0.09242, 0.9199, 0.381, 0.09242, 0.9199, 0.381, 0.09242, 0.9199, 0.381, 0.09242, 0.3822, 0.1583, 0.9104, 0.3822, 0.1583, 0.9104, 0.3822, 0.1583, 0.9104, 0.8562, 0.3547, -0.3756, 0.8562, 0.3547, -0.3756, 0.8562, 0.3547, -0.3756, 0.8562, 0.3547, -0.3756, 0.8363, 0.3464, 0.425, 0.8363, 0.3464, 0.425, 0.8363, 0.3464, 0.425, 0.8363, 0.3464, 0.425, 0.3822, 0.1583, -0.9104, 0.3822, 0.1583, -0.9104, 0.3822, 0.1583, -0.9104, 0.9199, -0.381, 0.09242, 0.9199, -0.381, 0.09242, 0.9199, -0.381, 0.09242, 0.9199, -0.381, 0.09242, 0.3822, -0.1583, 0.9104, 0.3822, -0.1583, 0.9104, 0.3822, -0.1583, 0.9104, 0.8562, -0.3547, -0.3756, 0.8562, -0.3547, -0.3756, 0.8562, -0.3547, -0.3756, 0.8562, -0.3547, -0.3756, 0.8363, -0.3464, 0.425, 0.8363, -0.3464, 0.425, 0.8363, -0.3464, 0.425, 0.8363, -0.3464, 0.425, 0.3822, -0.1583, -0.9104, 0.3822, -0.1583, -0.9104, 0.3822, -0.1583, -0.9104, 0.381, -0.9199, 0.09242, 0.3705, -0.8944, 0.2507, 0.3705, -0.8944, 0.2507, 0.381, -0.9199, 0.09242, 0.1583, -0.3822, 0.9104, 0.1583, -0.3822, 0.9104, 0.1583, -0.3822, 0.9104, 0.3547, -0.8562, -0.3756, 0.3547, -0.8562, -0.3756, 0.3547, -0.8562, -0.3756, 0.3547, -0.8562, -0.3756, 0.3705, -0.8944, 0.2507, 0.3464, -0.8363, 0.425, 0.3464, -0.8363, 0.425, 0.3705, -0.8944, 0.2507, 0.1583, -0.3822, -0.9104, 0.1583, -0.3822, -0.9104, 0.1583, -0.3822, -0.9104, -0.381, -0.9199, 0.09242, -0.3705, -0.8944, 0.2507, -0.3705, -0.8944, 0.2507, -0.381, -0.9199, 0.09242, -0.1583, -0.3822, 0.9104, -0.1583, -0.3822, 0.9104, -0.1583, -0.3822, 0.9104, -0.3547, -0.8562, -0.3756, -0.3547, -0.8562, -0.3756, -0.3547, -0.8562, -0.3756, -0.3547, -0.8562, -0.3756, -0.3705, -0.8944, 0.2507, -0.3464, -0.8363, 0.425, -0.3464, -0.8363, 0.425, -0.3705, -0.8944, 0.2507, -0.1583, -0.3822, -0.9104, -0.1583, -0.3822, -0.9104, -0.1583, -0.3822, -0.9104, -0.9199, -0.381, 0.09242, -0.9199, -0.381, 0.09242, -0.9199, -0.381, 0.09242, -0.9199, -0.381, 0.09242, -0.3822, -0.1583, 0.9104, -0.3822, -0.1583, 0.9104, -0.3822, -0.1583, 0.9104, -0.8562, -0.3547, -0.3756, -0.8562, -0.3547, -0.3756, -0.8562, -0.3547, -0.3756, -0.8562, -0.3547, -0.3756, -0.8363, -0.3464, 0.425, -0.8363, -0.3464, 0.425, -0.8363, -0.3464, 0.425, -0.8363, -0.3464, 0.425, -0.3822, -0.1583, -0.9104, -0.3822, -0.1583, -0.9104, -0.3822, -0.1583, -0.9104, -0.9199, 0.381, 0.09242, -0.9199, 0.381, 0.09242, -0.9199, 0.381, 0.09242, -0.9199, 0.381, 0.09242, -0.3822, 0.1583, 0.9104, -0.3822, 0.1583, 0.9104, -0.3822, 0.1583, 0.9104, -0.8562, 0.3547, -0.3756, -0.8562, 0.3547, -0.3756, -0.8562, 0.3547, -0.3756, -0.8562, 0.3547, -0.3756, -0.8363, 0.3464, 0.425, -0.8363, 0.3464, 0.425, -0.8363, 0.3464, 0.425, -0.8363, 0.3464, 0.425, -0.3822, 0.1583, -0.9104, -0.3822, 0.1583, -0.9104, -0.3822, 0.1583, -0.9104, -0.381, 0.9199, 0.09242, -0.3705, 0.8944, 0.2507, -0.3705, 0.8944, 0.2507, -0.381, 0.9199, 0.09242, -0.1583, 0.3822, 0.9104, -0.1583, 0.3822, 0.9104, -0.1583, 0.3822, 0.9104, -0.3547, 0.8562, -0.3756, -0.3547, 0.8562, -0.3756, -0.3547, 0.8562, -0.3756, -0.3547, 0.8562, -0.3756, -0.3705, 0.8944, 0.2507, -0.3464, 0.8363, 0.425, -0.3464, 0.8363, 0.425, -0.3705, 0.8944, 0.2507, -0.1583, 0.3822, -0.9104, -0.1583, 0.3822, -0.9104, -0.1583, 0.3822, -0.9104, 0.3547, 0.8562, -0.3756, 0.3547, 0.8562, -0.3756, 0.3547, 0.8562, -0.3756, 0.3547, 0.8562, -0.3756, 0.3705, 0.8944, 0.2507, 0.3464, 0.8363, 0.425, 0.3464, 0.8363, 0.425, 0.3705, 0.8944, 0.2507, 0.1583, 0.3822, -0.9104, 0.1583, 0.3822, -0.9104, 0.1583, 0.3822, -0.9104, 0.381, 0.9199, 0.09242, 0.3705, 0.8944, 0.2507, 0.3705, 0.8944, 0.2507, 0.381, 0.9199, 0.09242, 0.1583, 0.3822, 0.9104, 0.1583, 0.3822, 0.9104, 0.1583, 0.3822, 0.9104, 0.9199, 0.381, 0.09242, 0.9199, 0.381, 0.09242, 0.9199, 0.381, 0.09242, 0.9199, 0.381, 0.09242, 0.3822, 0.1583, 0.9104, 0.3822, 0.1583, 0.9104, 0.3822, 0.1583, 0.9104, 0.8562, 0.3547, -0.3756, 0.8562, 0.3547, -0.3756, 0.8562, 0.3547, -0.3756, 0.8562, 0.3547, -0.3756, 0.8363, 0.3464, 0.425, 0.8363, 0.3464, 0.425, 0.8363, 0.3464, 0.425, 0.8363, 0.3464, 0.425, 0.3822, 0.1583, -0.9104, 0.3822, 0.1583, -0.9104, 0.3822, 0.1583, -0.9104, 0.9199, -0.381, 0.09242, 0.9199, -0.381, 0.09242, 0.9199, -0.381, 0.09242, 0.9199, -0.381, 0.09242, 0.3822, -0.1583, 0.9104, 0.3822, -0.1583, 0.9104, 0.3822, -0.1583, 0.9104, 0.8562, -0.3547, -0.3756, 0.8562, -0.3547, -0.3756, 0.8562, -0.3547, -0.3756, 0.8562, -0.3547, -0.3756, 0.8363, -0.3464, 0.425, 0.8363, -0.3464, 0.425, 0.8363, -0.3464, 0.425, 0.8363, -0.3464, 0.425, 0.3822, -0.1583, -0.9104, 0.3822, -0.1583, -0.9104, 0.3822, -0.1583, -0.9104, 0.381, -0.9199, 0.09242, 0.3705, -0.8944, 0.2507, 0.3705, -0.8944, 0.2507, 0.381, -0.9199, 0.09242, 0.1583, -0.3822, 0.9104, 0.1583, -0.3822, 0.9104, 0.1583, -0.3822, 0.9104, 0.3547, -0.8562, -0.3756, 0.3547, -0.8562, -0.3756, 0.3547, -0.8562, -0.3756, 0.3547, -0.8562, -0.3756, 0.3705, -0.8944, 0.2507, 0.3464, -0.8363, 0.425, 0.3464, -0.8363, 0.425, 0.3705, -0.8944, 0.2507, 0.1583, -0.3822, -0.9104, 0.1583, -0.3822, -0.9104, 0.1583, -0.3822, -0.9104, -0.381, -0.9199, 0.09242, -0.3705, -0.8944, 0.2507, -0.3705, -0.8944, 0.2507, -0.381, -0.9199, 0.09242, -0.1583, -0.3822, 0.9104, -0.1583, -0.3822, 0.9104, -0.1583, -0.3822, 0.9104, -0.3547, -0.8562, -0.3756, -0.3547, -0.8562, -0.3756, -0.3547, -0.8562, -0.3756, -0.3547, -0.8562, -0.3756, -0.3705, -0.8944, 0.2507, -0.3464, -0.8363, 0.425, -0.3464, -0.8363, 0.425, -0.3705, -0.8944, 0.2507, -0.1583, -0.3822, -0.9104, -0.1583, -0.3822, -0.9104, -0.1583, -0.3822, -0.9104, -0.9199, -0.381, 0.09242, -0.9199, -0.381, 0.09242, -0.9199, -0.381, 0.09242, -0.9199, -0.381, 0.09242, -0.3822, -0.1583, 0.9104, -0.3822, -0.1583, 0.9104, -0.3822, -0.1583, 0.9104, -0.8562, -0.3547, -0.3756, -0.8562, -0.3547, -0.3756, -0.8562, -0.3547, -0.3756, -0.8562, -0.3547, -0.3756, -0.8363, -0.3464, 0.425, -0.8363, -0.3464, 0.425, -0.8363, -0.3464, 0.425, -0.8363, -0.3464, 0.425, -0.3822, -0.1583, -0.9104, -0.3822, -0.1583, -0.9104, -0.3822, -0.1583, -0.9104, -0.9199, 0.381, 0.09242, -0.9199, 0.381, 0.09242, -0.9199, 0.381, 0.09242, -0.9199, 0.381, 0.09242, -0.3822, 0.1583, 0.9104, -0.3822, 0.1583, 0.9104, -0.3822, 0.1583, 0.9104, -0.8562, 0.3547, -0.3756, -0.8562, 0.3547, -0.3756, -0.8562, 0.3547, -0.3756, -0.8562, 0.3547, -0.3756, -0.8363, 0.3464, 0.425, -0.8363, 0.3464, 0.425, -0.8363, 0.3464, 0.425, -0.8363, 0.3464, 0.425, -0.3822, 0.1583, -0.9104, -0.3822, 0.1583, -0.9104, -0.3822, 0.1583, -0.9104, -0.381, 0.9199, 0.09242, -0.3705, 0.8944, 0.2507, -0.3705, 0.8944, 0.2507, -0.381, 0.9199, 0.09242, -0.1583, 0.3822, 0.9104, -0.1583, 0.3822, 0.9104, -0.1583, 0.3822, 0.9104, -0.3547, 0.8562, -0.3756, -0.3547, 0.8562, -0.3756, -0.3547, 0.8562, -0.3756, -0.3547, 0.8562, -0.3756, -0.3705, 0.8944, 0.2507, -0.3464, 0.8363, 0.425, -0.3464, 0.8363, 0.425, -0.3705, 0.8944, 0.2507, -0.1583, 0.3822, -0.9104, -0.1583, 0.3822, -0.9104, -0.1583, 0.3822, -0.9104, 0.3547, 0.8562, -0.3756, 0.3547, 0.8562, -0.3756, 0.3547, 0.8562, -0.3756, 0.3547, 0.8562, -0.3756, 0.3705, 0.8944, 0.2507, 0.3464, 0.8363, 0.425, 0.3464, 0.8363, 0.425, 0.3705, 0.8944, 0.2507, 0.1583, 0.3822, -0.9104, 0.1583, 0.3822, -0.9104, 0.1583, 0.3822, -0.9104, 0.381, 0.9199, 0.09242, 0.3705, 0.8944, 0.2507, 0.3705, 0.8944, 0.2507, 0.381, 0.9199, 0.09242, 0.1583, 0.3822, 0.9104, 0.1583, 0.3822, 0.9104, 0.1583, 0.3822, 0.9104, 0.9199, 0.381, 0.09242, 0.9199, 0.381, 0.09242, 0.9199, 0.381, 0.09242, 0.9199, 0.381, 0.09242, 0.3822, 0.1583, 0.9104, 0.3822, 0.1583, 0.9104, 0.3822, 0.1583, 0.9104, 0.8562, 0.3547, -0.3756, 0.8562, 0.3547, -0.3756, 0.8562, 0.3547, -0.3756, 0.8562, 0.3547, -0.3756, 0.8363, 0.3464, 0.425, 0.8363, 0.3464, 0.425, 0.8363, 0.3464, 0.425, 0.8363, 0.3464, 0.425, 0.3822, 0.1583, -0.9104, 0.3822, 0.1583, -0.9104, 0.3822, 0.1583, -0.9104, 0.9199, -0.381, 0.09242, 0.9199, -0.381, 0.09242, 0.9199, -0.381, 0.09242, 0.9199, -0.381, 0.09242, 0.3822, -0.1583, 0.9104, 0.3822, -0.1583, 0.9104, 0.3822, -0.1583, 0.9104, 0.8562, -0.3547, -0.3756, 0.8562, -0.3547, -0.3756, 0.8562, -0.3547, -0.3756, 0.8562, -0.3547, -0.3756, 0.8363, -0.3464, 0.425, 0.8363, -0.3464, 0.425, 0.8363, -0.3464, 0.425, 0.8363, -0.3464, 0.425, 0.3822, -0.1583, -0.9104, 0.3822, -0.1583, -0.9104, 0.3822, -0.1583, -0.9104, 0.381, -0.9199, 0.09242, 0.3705, -0.8944, 0.2507, 0.3705, -0.8944, 0.2507, 0.381, -0.9199, 0.09242, 0.1583, -0.3822, 0.9104, 0.1583, -0.3822, 0.9104, 0.1583, -0.3822, 0.9104, 0.3547, -0.8562, -0.3756, 0.3547, -0.8562, -0.3756, 0.3547, -0.8562, -0.3756, 0.3547, -0.8562, -0.3756, 0.3705, -0.8944, 0.2507, 0.3464, -0.8363, 0.425, 0.3464, -0.8363, 0.425, 0.3705, -0.8944, 0.2507, 0.1583, -0.3822, -0.9104, 0.1583, -0.3822, -0.9104, 0.1583, -0.3822, -0.9104, -0.381, -0.9199, 0.09242, -0.3705, -0.8944, 0.2507, -0.3705, -0.8944, 0.2507, -0.381, -0.9199, 0.09242, -0.1583, -0.3822, 0.9104, -0.1583, -0.3822, 0.9104, -0.1583, -0.3822, 0.9104, -0.3547, -0.8562, -0.3756, -0.3547, -0.8562, -0.3756, -0.3547, -0.8562, -0.3756, -0.3547, -0.8562, -0.3756, -0.3705, -0.8944, 0.2507, -0.3464, -0.8363, 0.425, -0.3464, -0.8363, 0.425, -0.3705, -0.8944, 0.2507, -0.1583, -0.3822, -0.9104, -0.1583, -0.3822, -0.9104, -0.1583, -0.3822, -0.9104, -0.9199, -0.381, 0.09242, -0.9199, -0.381, 0.09242, -0.9199, -0.381, 0.09242, -0.9199, -0.381, 0.09242, -0.3822, -0.1583, 0.9104, -0.3822, -0.1583, 0.9104, -0.3822, -0.1583, 0.9104, -0.8562, -0.3547, -0.3756, -0.8562, -0.3547, -0.3756, -0.8562, -0.3547, -0.3756, -0.8562, -0.3547, -0.3756, -0.8363, -0.3464, 0.425, -0.8363, -0.3464, 0.425, -0.8363, -0.3464, 0.425, -0.8363, -0.3464, 0.425, -0.3822, -0.1583, -0.9104, -0.3822, -0.1583, -0.9104, -0.3822, -0.1583, -0.9104, -0.9199, 0.381, 0.09242, -0.9199, 0.381, 0.09242, -0.9199, 0.381, 0.09242, -0.9199, 0.381, 0.09242, -0.3822, 0.1583, 0.9104, -0.3822, 0.1583, 0.9104, -0.3822, 0.1583, 0.9104, -0.8562, 0.3547, -0.3756, -0.8562, 0.3547, -0.3756, -0.8562, 0.3547, -0.3756, -0.8562, 0.3547, -0.3756, -0.8363, 0.3464, 0.425, -0.8363, 0.3464, 0.425, -0.8363, 0.3464, 0.425, -0.8363, 0.3464, 0.425, -0.3822, 0.1583, -0.9104, -0.3822, 0.1583, -0.9104, -0.3822, 0.1583, -0.9104, -0.381, 0.9199, 0.09242, -0.3705, 0.8944, 0.2507, -0.3705, 0.8944, 0.2507, -0.381, 0.9199, 0.09242, -0.1583, 0.3822, 0.9104, -0.1583, 0.3822, 0.9104, -0.1583, 0.3822, 0.9104, -0.3547, 0.8562, -0.3756, -0.3547, 0.8562, -0.3756, -0.3547, 0.8562, -0.3756, -0.3547, 0.8562, -0.3756, -0.3705, 0.8944, 0.2507, -0.3464, 0.8363, 0.425, -0.3464, 0.8363, 0.425, -0.3705, 0.8944, 0.2507, -0.1583, 0.3822, -0.9104, -0.1583, 0.3822, -0.9104, -0.1583, 0.3822, -0.9104, 0.3547, 0.8562, -0.3756, 0.3547, 0.8562, -0.3756, 0.3547, 0.8562, -0.3756, 0.3547, 0.8562, -0.3756, 0.3705, 0.8944, 0.2507, 0.3464, 0.8363, 0.425, 0.3464, 0.8363, 0.425, 0.3705, 0.8944, 0.2507, 0.1583, 0.3822, -0.9104, 0.1583, 0.3822, -0.9104, 0.1583, 0.3822, -0.9104, 0.381, 0.9199, 0.09242, 0.3705, 0.8944, 0.2507, 0.3705, 0.8944, 0.2507, 0.381, 0.9199, 0.09242, 0.1583, 0.3822, 0.9104, 0.1583, 0.3822, 0.9104, 0.1583, 0.3822, 0.9104, 0.9199, 0.381, 0.09242, 0.9199, 0.381, 0.09242, 0.9199, 0.381, 0.09242, 0.9199, 0.381, 0.09242, 0.3822, 0.1583, 0.9104, 0.3822, 0.1583, 0.9104, 0.3822, 0.1583, 0.9104, 0.8562, 0.3547, -0.3756, 0.8562, 0.3547, -0.3756, 0.8562, 0.3547, -0.3756, 0.8562, 0.3547, -0.3756, 0.8363, 0.3464, 0.425, 0.8363, 0.3464, 0.425, 0.8363, 0.3464, 0.425, 0.8363, 0.3464, 0.425, 0.3822, 0.1583, -0.9104, 0.3822, 0.1583, -0.9104, 0.3822, 0.1583, -0.9104, 0.9199, -0.381, 0.09242, 0.9199, -0.381, 0.09242, 0.9199, -0.381, 0.09242, 0.9199, -0.381, 0.09242, 0.3822, -0.1583, 0.9104, 0.3822, -0.1583, 0.9104, 0.3822, -0.1583, 0.9104, 0.8562, -0.3547, -0.3756, 0.8562, -0.3547, -0.3756, 0.8562, -0.3547, -0.3756, 0.8562, -0.3547, -0.3756, 0.8363, -0.3464, 0.425, 0.8363, -0.3464, 0.425, 0.8363, -0.3464, 0.425, 0.8363, -0.3464, 0.425, 0.3822, -0.1583, -0.9104, 0.3822, -0.1583, -0.9104, 0.3822, -0.1583, -0.9104, 0.381, -0.9199, 0.09242, 0.3705, -0.8944, 0.2507, 0.3705, -0.8944, 0.2507, 0.381, -0.9199, 0.09242, 0.1583, -0.3822, 0.9104, 0.1583, -0.3822, 0.9104, 0.1583, -0.3822, 0.9104, 0.3547, -0.8562, -0.3756, 0.3547, -0.8562, -0.3756, 0.3547, -0.8562, -0.3756, 0.3547, -0.8562, -0.3756, 0.3705, -0.8944, 0.2507, 0.3464, -0.8363, 0.425, 0.3464, -0.8363, 0.425, 0.3705, -0.8944, 0.2507, 0.1583, -0.3822, -0.9104, 0.1583, -0.3822, -0.9104, 0.1583, -0.3822, -0.9104, -0.381, -0.9199, 0.09242, -0.3705, -0.8944, 0.2507, -0.3705, -0.8944, 0.2507, -0.381, -0.9199, 0.09242, -0.1583, -0.3822, 0.9104, -0.1583, -0.3822, 0.9104, -0.1583, -0.3822, 0.9104, -0.3547, -0.8562, -0.3756, -0.3547, -0.8562, -0.3756, -0.3547, -0.8562, -0.3756, -0.3547, -0.8562, -0.3756, -0.3705, -0.8944, 0.2507, -0.3464, -0.8363, 0.425, -0.3464, -0.8363, 0.425, -0.3705, -0.8944, 0.2507, -0.1583, -0.3822, -0.9104, -0.1583, -0.3822, -0.9104, -0.1583, -0.3822, -0.9104, -0.9199, -0.381, 0.09242, -0.9199, -0.381, 0.09242, -0.9199, -0.381, 0.09242, -0.9199, -0.381, 0.09242, -0.3822, -0.1583, 0.9104, -0.3822, -0.1583, 0.9104, -0.3822, -0.1583, 0.9104, -0.8562, -0.3547, -0.3756, -0.8562, -0.3547, -0.3756, -0.8562, -0.3547, -0.3756, -0.8562, -0.3547, -0.3756, -0.8363, -0.3464, 0.425, -0.8363, -0.3464, 0.425, -0.8363, -0.3464, 0.425, -0.8363, -0.3464, 0.425, -0.3822, -0.1583, -0.9104, -0.3822, -0.1583, -0.9104, -0.3822, -0.1583, -0.9104, -0.9199, 0.381, 0.09242, -0.9199, 0.381, 0.09242, -0.9199, 0.381, 0.09242, -0.9199, 0.381, 0.09242, -0.3822, 0.1583, 0.9104, -0.3822, 0.1583, 0.9104, -0.3822, 0.1583, 0.9104, -0.8562, 0.3547, -0.3756, -0.8562, 0.3547, -0.3756, -0.8562, 0.3547, -0.3756, -0.8562, 0.3547, -0.3756, -0.8363, 0.3464, 0.425, -0.8363, 0.3464, 0.425, -0.8363, 0.3464, 0.425, -0.8363, 0.3464, 0.425, -0.3822, 0.1583, -0.9104, -0.3822, 0.1583, -0.9104, -0.3822, 0.1583, -0.9104, -0.381, 0.9199, 0.09242, -0.3705, 0.8944, 0.2507, -0.3705, 0.8944, 0.2507, -0.381, 0.9199, 0.09242, -0.1583, 0.3822, 0.9104, -0.1583, 0.3822, 0.9104, -0.1583, 0.3822, 0.9104, -0.3547, 0.8562, -0.3756, -0.3547, 0.8562, -0.3756, -0.3547, 0.8562, -0.3756, -0.3547, 0.8562, -0.3756, -0.3705, 0.8944, 0.2507, -0.3464, 0.8363, 0.425, -0.3464, 0.8363, 0.425, -0.3705, 0.8944, 0.2507, -0.1583, 0.3822, -0.9104, -0.1583, 0.3822, -0.9104, -0.1583, 0.3822, -0.9104, 0.3547, 0.8562, -0.3756, 0.3547, 0.8562, -0.3756, 0.3547, 0.8562, -0.3756, 0.3547, 0.8562, -0.3756, 0.3705, 0.8944, 0.2507, 0.3464, 0.8363, 0.425, 0.3464, 0.8363, 0.425, 0.3705, 0.8944, 0.2507, 0.1583, 0.3822, -0.9104, 0.1583, 0.3822, -0.9104, 0.1583, 0.3822, -0.9104, 0.381, 0.9199, 0.09242, 0.3705, 0.8944, 0.2507, 0.3705, 0.8944, 0.2507, 0.381, 0.9199, 0.09242, 0.1583, 0.3822, 0.9104, 0.1583, 0.3822, 0.9104, 0.1583, 0.3822, 0.9104, 0.9199, 0.381, 0.09242, 0.9199, 0.381, 0.09242, 0.9199, 0.381, 0.09242, 0.9199, 0.381, 0.09242, 0.3822, 0.1583, 0.9104, 0.3822, 0.1583, 0.9104, 0.3822, 0.1583, 0.9104, 0.8562, 0.3547, -0.3756, 0.8562, 0.3547, -0.3756, 0.8562, 0.3547, -0.3756, 0.8562, 0.3547, -0.3756, 0.8363, 0.3464, 0.425, 0.8363, 0.3464, 0.425, 0.8363, 0.3464, 0.425, 0.8363, 0.3464, 0.425, 0.3822, 0.1583, -0.9104, 0.3822, 0.1583, -0.9104, 0.3822, 0.1583, -0.9104, 0.9199, -0.381, 0.09242, 0.9199, -0.381, 0.09242, 0.9199, -0.381, 0.09242, 0.9199, -0.381, 0.09242, 0.3822, -0.1583, 0.9104, 0.3822, -0.1583, 0.9104, 0.3822, -0.1583, 0.9104, 0.8562, -0.3547, -0.3756, 0.8562, -0.3547, -0.3756, 0.8562, -0.3547, -0.3756, 0.8562, -0.3547, -0.3756, 0.8363, -0.3464, 0.425, 0.8363, -0.3464, 0.425, 0.8363, -0.3464, 0.425, 0.8363, -0.3464, 0.425, 0.3822, -0.1583, -0.9104, 0.3822, -0.1583, -0.9104, 0.3822, -0.1583, -0.9104, 0.381, -0.9199, 0.09242, 0.3705, -0.8944, 0.2507, 0.3705, -0.8944, 0.2507, 0.381, -0.9199, 0.09242, 0.1583, -0.3822, 0.9104, 0.1583, -0.3822, 0.9104, 0.1583, -0.3822, 0.9104, 0.3547, -0.8562, -0.3756, 0.3547, -0.8562, -0.3756, 0.3547, -0.8562, -0.3756, 0.3547, -0.8562, -0.3756, 0.3705, -0.8944, 0.2507, 0.3464, -0.8363, 0.425, 0.3464, -0.8363, 0.425, 0.3705, -0.8944, 0.2507, 0.1583, -0.3822, -0.9104, 0.1583, -0.3822, -0.9104, 0.1583, -0.3822, -0.9104, -0.381, -0.9199, 0.09242, -0.3705, -0.8944, 0.2507, -0.3705, -0.8944, 0.2507, -0.381, -0.9199, 0.09242, -0.1583, -0.3822, 0.9104, -0.1583, -0.3822, 0.9104, -0.1583, -0.3822, 0.9104, -0.3547, -0.8562, -0.3756, -0.3547, -0.8562, -0.3756, -0.3547, -0.8562, -0.3756, -0.3547, -0.8562, -0.3756, -0.3705, -0.8944, 0.2507, -0.3464, -0.8363, 0.425, -0.3464, -0.8363, 0.425, -0.3705, -0.8944, 0.2507, -0.1583, -0.3822, -0.9104, -0.1583, -0.3822, -0.9104, -0.1583, -0.3822, -0.9104, -0.9199, -0.381, 0.09242, -0.9199, -0.381, 0.09242, -0.9199, -0.381, 0.09242, -0.9199, -0.381, 0.09242, -0.3822, -0.1583, 0.9104, -0.3822, -0.1583, 0.9104, -0.3822, -0.1583, 0.9104, -0.8562, -0.3547, -0.3756, -0.8562, -0.3547, -0.3756, -0.8562, -0.3547, -0.3756, -0.8562, -0.3547, -0.3756, -0.8363, -0.3464, 0.425, -0.8363, -0.3464, 0.425, -0.8363, -0.3464, 0.425, -0.8363, -0.3464, 0.425, -0.3822, -0.1583, -0.9104, -0.3822, -0.1583, -0.9104, -0.3822, -0.1583, -0.9104, -0.9199, 0.381, 0.09242, -0.9199, 0.381, 0.09242, -0.9199, 0.381, 0.09242, -0.9199, 0.381, 0.09242, -0.3822, 0.1583, 0.9104, -0.3822, 0.1583, 0.9104, -0.3822, 0.1583, 0.9104, -0.8562, 0.3547, -0.3756, -0.8562, 0.3547, -0.3756, -0.8562, 0.3547, -0.3756, -0.8562, 0.3547, -0.3756, -0.8363, 0.3464, 0.425, -0.8363, 0.3464, 0.425, -0.8363, 0.3464, 0.425, -0.8363, 0.3464, 0.425, -0.3822, 0.1583, -0.9104, -0.3822, 0.1583, -0.9104, -0.3822, 0.1583, -0.9104, -0.381, 0.9199, 0.09242, -0.3705, 0.8944, 0.2507, -0.3705, 0.8944, 0.2507, -0.381, 0.9199, 0.09242, -0.1583, 0.3822, 0.9104, -0.1583, 0.3822, 0.9104, -0.1583, 0.3822, 0.9104, -0.3547, 0.8562, -0.3756, -0.3547, 0.8562, -0.3756, -0.3547, 0.8562, -0.3756, -0.3547, 0.8562, -0.3756, -0.3705, 0.8944, 0.2507, -0.3464, 0.8363, 0.425, -0.3464, 0.8363, 0.425, -0.3705, 0.8944, 0.2507, -0.1583, 0.3822, -0.9104, -0.1583, 0.3822, -0.9104, -0.1583, 0.3822, -0.9104, 0.3547, 0.8562, -0.3756, 0.3547, 0.8562, -0.3756, 0.3547, 0.8562, -0.3756, 0.3547, 0.8562, -0.3756, 0.3705, 0.8944, 0.2507, 0.3464, 0.8363, 0.425, 0.3464, 0.8363, 0.425, 0.3705, 0.8944, 0.2507, 0.1583, 0.3822, -0.9104, 0.1583, 0.3822, -0.9104, 0.1583, 0.3822, -0.9104, 0.381, 0.9199, 0.09242, 0.3705, 0.8944, 0.2507, 0.3705, 0.8944, 0.2507, 0.381, 0.9199, 0.09242, 0.1583, 0.3822, 0.9104, 0.1583, 0.3822, 0.9104, 0.1583, 0.3822, 0.9104, 0.9199, 0.381, 0.09242, 0.9199, 0.381, 0.09242, 0.9199, 0.381, 0.09242, 0.9199, 0.381, 0.09242, 0.3822, 0.1583, 0.9104, 0.3822, 0.1583, 0.9104, 0.3822, 0.1583, 0.9104, 0.8562, 0.3547, -0.3756, 0.8562, 0.3547, -0.3756, 0.8562, 0.3547, -0.3756, 0.8562, 0.3547, -0.3756, 0.8363, 0.3464, 0.425, 0.8363, 0.3464, 0.425, 0.8363, 0.3464, 0.425, 0.8363, 0.3464, 0.425, 0.3822, 0.1583, -0.9104, 0.3822, 0.1583, -0.9104, 0.3822, 0.1583, -0.9104, 0.9199, -0.381, 0.09242, 0.9199, -0.381, 0.09242, 0.9199, -0.381, 0.09242, 0.9199, -0.381, 0.09242, 0.3822, -0.1583, 0.9104, 0.3822, -0.1583, 0.9104, 0.3822, -0.1583, 0.9104, 0.8562, -0.3547, -0.3756, 0.8562, -0.3547, -0.3756, 0.8562, -0.3547, -0.3756, 0.8562, -0.3547, -0.3756, 0.8363, -0.3464, 0.425, 0.8363, -0.3464, 0.425, 0.8363, -0.3464, 0.425, 0.8363, -0.3464, 0.425, 0.3822, -0.1583, -0.9104, 0.3822, -0.1583, -0.9104, 0.3822, -0.1583, -0.9104, 0.381, -0.9199, 0.09242, 0.3705, -0.8944, 0.2507, 0.3705, -0.8944, 0.2507, 0.381, -0.9199, 0.09242, 0.1583, -0.3822, 0.9104, 0.1583, -0.3822, 0.9104, 0.1583, -0.3822, 0.9104, 0.3547, -0.8562, -0.3756, 0.3547, -0.8562, -0.3756, 0.3547, -0.8562, -0.3756, 0.3547, -0.8562, -0.3756, 0.3705, -0.8944, 0.2507, 0.3464, -0.8363, 0.425, 0.3464, -0.8363, 0.425, 0.3705, -0.8944, 0.2507, 0.1583, -0.3822, -0.9104, 0.1583, -0.3822, -0.9104, 0.1583, -0.3822, -0.9104, -0.381, -0.9199, 0.09242, -0.3705, -0.8944, 0.2507, -0.3705, -0.8944, 0.2507, -0.381, -0.9199, 0.09242, -0.1583, -0.3822, 0.9104, -0.1583, -0.3822, 0.9104, -0.1583, -0.3822, 0.9104, -0.3547, -0.8562, -0.3756, -0.3547, -0.8562, -0.3756, -0.3547, -0.8562, -0.3756, -0.3547, -0.8562, -0.3756, -0.3705, -0.8944, 0.2507, -0.3464, -0.8363, 0.425, -0.3464, -0.8363, 0.425, -0.3705, -0.8944, 0.2507, -0.1583, -0.3822, -0.9104, -0.1583, -0.3822, -0.9104, -0.1583, -0.3822, -0.9104, -0.9199, -0.381, 0.09242, -0.9199, -0.381, 0.09242, -0.9199, -0.381, 0.09242, -0.9199, -0.381, 0.09242, -0.3822, -0.1583, 0.9104, -0.3822, -0.1583, 0.9104, -0.3822, -0.1583, 0.9104, -0.8562, -0.3547, -0.3756, -0.8562, -0.3547, -0.3756, -0.8562, -0.3547, -0.3756, -0.8562, -0.3547, -0.3756, -0.8363, -0.3464, 0.425, -0.8363, -0.3464, 0.425, -0.8363, -0.3464, 0.425, -0.8363, -0.3464, 0.425, -0.3822, -0.1583, -0.9104, -0.3822, -0.1583, -0.9104, -0.3822, -0.1583, -0.9104, -0.9199, 0.381, 0.09242, -0.9199, 0.381, 0.09242, -0.9199, 0.381, 0.09242, -0.9199, 0.381, 0.09242, -0.3822, 0.1583, 0.9104, -0.3822, 0.1583, 0.9104, -0.3822, 0.1583, 0.9104, -0.8562, 0.3547, -0.3756, -0.8562, 0.3547, -0.3756, -0.8562, 0.3547, -0.3756, -0.8562, 0.3547, -0.3756, -0.8363, 0.3464, 0.425, -0.8363, 0.3464, 0.425, -0.8363, 0.3464, 0.425, -0.8363, 0.3464, 0.425, -0.3822, 0.1583, -0.9104, -0.3822, 0.1583, -0.9104, -0.3822, 0.1583, -0.9104, -0.381, 0.9199, 0.09242, -0.3705, 0.8944, 0.2507, -0.3705, 0.8944, 0.2507, -0.381, 0.9199, 0.09242, -0.1583, 0.3822, 0.9104, -0.1583, 0.3822, 0.9104, -0.1583, 0.3822, 0.9104, -0.3547, 0.8562, -0.3756, -0.3547, 0.8562, -0.3756, -0.3547, 0.8562, -0.3756, -0.3547, 0.8562, -0.3756, -0.3705, 0.8944, 0.2507, -0.3464, 0.8363, 0.425, -0.3464, 0.8363, 0.425, -0.3705, 0.8944, 0.2507, -0.1583, 0.3822, -0.9104, -0.1583, 0.3822, -0.9104, -0.1583, 0.3822, -0.9104, 0.3547, 0.8562, -0.3756, 0.3547, 0.8562, -0.3756, 0.3547, 0.8562, -0.3756, 0.3547, 0.8562, -0.3756, 0.3705, 0.8944, 0.2507, 0.3464, 0.8363, 0.425, 0.3464, 0.8363, 0.425, 0.3705, 0.8944, 0.2507, 0.1583, 0.3822, -0.9104, 0.1583, 0.3822, -0.9104, 0.1583, 0.3822, -0.9104, 0.381, 0.9199, 0.09242, 0.3705, 0.8944, 0.2507, 0.3705, 0.8944, 0.2507, 0.381, 0.9199, 0.09242, 0.1583, 0.3822, 0.9104, 0.1583, 0.3822, 0.9104, 0.1583, 0.3822, 0.9104, 0.9199, 0.381, 0.09242, 0.9199, 0.381, 0.09242, 0.9199, 0.381, 0.09242, 0.9199, 0.381, 0.09242, 0.3822, 0.1583, 0.9104, 0.3822, 0.1583, 0.9104, 0.3822, 0.1583, 0.9104, 0.8562, 0.3547, -0.3756, 0.8562, 0.3547, -0.3756, 0.8562, 0.3547, -0.3756, 0.8562, 0.3547, -0.3756, 0.8363, 0.3464, 0.425, 0.8363, 0.3464, 0.425, 0.8363, 0.3464, 0.425, 0.8363, 0.3464, 0.425, 0.3822, 0.1583, -0.9104, 0.3822, 0.1583, -0.9104, 0.3822, 0.1583, -0.9104, 0.9199, -0.381, 0.09242, 0.9199, -0.381, 0.09242, 0.9199, -0.381, 0.09242, 0.9199, -0.381, 0.09242, 0.3822, -0.1583, 0.9104, 0.3822, -0.1583, 0.9104, 0.3822, -0.1583, 0.9104, 0.8562, -0.3547, -0.3756, 0.8562, -0.3547, -0.3756, 0.8562, -0.3547, -0.3756, 0.8562, -0.3547, -0.3756, 0.8363, -0.3464, 0.425, 0.8363, -0.3464, 0.425, 0.8363, -0.3464, 0.425, 0.8363, -0.3464, 0.425, 0.3822, -0.1583, -0.9104, 0.3822, -0.1583, -0.9104, 0.3822, -0.1583, -0.9104, 0.381, -0.9199, 0.09242, 0.3705, -0.8944, 0.2507, 0.3705, -0.8944, 0.2507, 0.381, -0.9199, 0.09242, 0.1583, -0.3822, 0.9104, 0.1583, -0.3822, 0.9104, 0.1583, -0.3822, 0.9104, 0.3547, -0.8562, -0.3756, 0.3547, -0.8562, -0.3756, 0.3547, -0.8562, -0.3756, 0.3547, -0.8562, -0.3756, 0.3705, -0.8944, 0.2507, 0.3464, -0.8363, 0.425, 0.3464, -0.8363, 0.425, 0.3705, -0.8944, 0.2507, 0.1583, -0.3822, -0.9104, 0.1583, -0.3822, -0.9104, 0.1583, -0.3822, -0.9104, -0.381, -0.9199, 0.09242, -0.3705, -0.8944, 0.2507, -0.3705, -0.8944, 0.2507, -0.381, -0.9199, 0.09242, -0.1583, -0.3822, 0.9104, -0.1583, -0.3822, 0.9104, -0.1583, -0.3822, 0.9104, -0.3547, -0.8562, -0.3756, -0.3547, -0.8562, -0.3756, -0.3547, -0.8562, -0.3756, -0.3547, -0.8562, -0.3756, -0.3705, -0.8944, 0.2507, -0.3464, -0.8363, 0.425, -0.3464, -0.8363, 0.425, -0.3705, -0.8944, 0.2507, -0.1583, -0.3822, -0.9104, -0.1583, -0.3822, -0.9104, -0.1583, -0.3822, -0.9104, -0.9199, -0.381, 0.09242, -0.9199, -0.381, 0.09242, -0.9199, -0.381, 0.09242, -0.9199, -0.381, 0.09242, -0.3822, -0.1583, 0.9104, -0.3822, -0.1583, 0.9104, -0.3822, -0.1583, 0.9104, -0.8562, -0.3547, -0.3756, -0.8562, -0.3547, -0.3756, -0.8562, -0.3547, -0.3756, -0.8562, -0.3547, -0.3756, -0.8363, -0.3464, 0.425, -0.8363, -0.3464, 0.425, -0.8363, -0.3464, 0.425, -0.8363, -0.3464, 0.425, -0.3822, -0.1583, -0.9104, -0.3822, -0.1583, -0.9104, -0.3822, -0.1583, -0.9104, -0.9199, 0.381, 0.09242, -0.9199, 0.381, 0.09242, -0.9199, 0.381, 0.09242, -0.9199, 0.381, 0.09242, -0.3822, 0.1583, 0.9104, -0.3822, 0.1583, 0.9104, -0.3822, 0.1583, 0.9104, -0.8562, 0.3547, -0.3756, -0.8562, 0.3547, -0.3756, -0.8562, 0.3547, -0.3756, -0.8562, 0.3547, -0.3756, -0.8363, 0.3464, 0.425, -0.8363, 0.3464, 0.425, -0.8363, 0.3464, 0.425, -0.8363, 0.3464, 0.425, -0.3822, 0.1583, -0.9104, -0.3822, 0.1583, -0.9104, -0.3822, 0.1583, -0.9104, -0.381, 0.9199, 0.09242, -0.3705, 0.8944, 0.2507, -0.3705, 0.8944, 0.2507, -0.381, 0.9199, 0.09242, -0.1583, 0.3822, 0.9104, -0.1583, 0.3822, 0.9104, -0.1583, 0.3822, 0.9104, -0.3547, 0.8562, -0.3756, -0.3547, 0.8562, -0.3756, -0.3547, 0.8562, -0.3756, -0.3547, 0.8562, -0.3756, -0.3705, 0.8944, 0.2507, -0.3464, 0.8363, 0.425, -0.3464, 0.8363, 0.425, -0.3705, 0.8944, 0.2507, -0.1583, 0.3822, -0.9104, -0.1583, 0.3822, -0.9104, -0.1583, 0.3822, -0.9104, 0.3547, 0.8562, -0.3756, 0.3547, 0.8562, -0.3756, 0.3547, 0.8562, -0.3756, 0.3547, 0.8562, -0.3756, 0.3705, 0.8944, 0.2507, 0.3464, 0.8363, 0.425, 0.3464, 0.8363, 0.425, 0.3705, 0.8944, 0.2507, 0.1583, 0.3822, -0.9104, 0.1583, 0.3822, -0.9104, 0.1583, 0.3822, -0.9104, 0.381, 0.9199, 0.09242, 0.3705, 0.8944, 0.2507, 0.3705, 0.8944, 0.2507, 0.381, 0.9199, 0.09242, 0.1583, 0.3822, 0.9104, 0.1583, 0.3822, 0.9104, 0.1583, 0.3822, 0.9104, 0.9199, 0.381, 0.09242, 0.9199, 0.381, 0.09242, 0.9199, 0.381, 0.09242, 0.9199, 0.381, 0.09242, 0.3822, 0.1583, 0.9104, 0.3822, 0.1583, 0.9104, 0.3822, 0.1583, 0.9104, 0.8562, 0.3547, -0.3756, 0.8562, 0.3547, -0.3756, 0.8562, 0.3547, -0.3756, 0.8562, 0.3547, -0.3756, 0.8363, 0.3464, 0.425, 0.8363, 0.3464, 0.425, 0.8363, 0.3464, 0.425, 0.8363, 0.3464, 0.425, 0.3822, 0.1583, -0.9104, 0.3822, 0.1583, -0.9104, 0.3822, 0.1583, -0.9104, 0.9199, -0.381, 0.09242, 0.9199, -0.381, 0.09242, 0.9199, -0.381, 0.09242, 0.9199, -0.381, 0.09242, 0.3822, -0.1583, 0.9104, 0.3822, -0.1583, 0.9104, 0.3822, -0.1583, 0.9104, 0.8562, -0.3547, -0.3756, 0.8562, -0.3547, -0.3756, 0.8562, -0.3547, -0.3756, 0.8562, -0.3547, -0.3756, 0.8363, -0.3464, 0.425, 0.8363, -0.3464, 0.425, 0.8363, -0.3464, 0.425, 0.8363, -0.3464, 0.425, 0.3822, -0.1583, -0.9104, 0.3822, -0.1583, -0.9104, 0.3822, -0.1583, -0.9104, 0.381, -0.9199, 0.09242, 0.3705, -0.8944, 0.2507, 0.3705, -0.8944, 0.2507, 0.381, -0.9199, 0.09242, 0.1583, -0.3822, 0.9104, 0.1583, -0.3822, 0.9104, 0.1583, -0.3822, 0.9104, 0.3547, -0.8562, -0.3756, 0.3547, -0.8562, -0.3756, 0.3547, -0.8562, -0.3756, 0.3547, -0.8562, -0.3756, 0.3705, -0.8944, 0.2507, 0.3464, -0.8363, 0.425, 0.3464, -0.8363, 0.425, 0.3705, -0.8944, 0.2507, 0.1583, -0.3822, -0.9104, 0.1583, -0.3822, -0.9104, 0.1583, -0.3822, -0.9104, -0.381, -0.9199, 0.09242, -0.3705, -0.8944, 0.2507, -0.3705, -0.8944, 0.2507, -0.381, -0.9199, 0.09242, -0.1583, -0.3822, 0.9104, -0.1583, -0.3822, 0.9104, -0.1583, -0.3822, 0.9104, -0.3547, -0.8562, -0.3756, -0.3547, -0.8562, -0.3756, -0.3547, -0.8562, -0.3756, -0.3547, -0.8562, -0.3756, -0.3705, -0.8944, 0.2507, -0.3464, -0.8363, 0.425, -0.3464, -0.8363, 0.425, -0.3705, -0.8944, 0.2507, -0.1583, -0.3822, -0.9104, -0.1583, -0.3822, -0.9104, -0.1583, -0.3822, -0.9104, -0.9199, -0.381, 0.09242, -0.9199, -0.381, 0.09242, -0.9199, -0.381, 0.09242, -0.9199, -0.381, 0.09242, -0.3822, -0.1583, 0.9104, -0.3822, -0.1583, 0.9104, -0.3822, -0.1583, 0.9104, -0.8562, -0.3547, -0.3756, -0.8562, -0.3547, -0.3756, -0.8562, -0.3547, -0.3756, -0.8562, -0.3547, -0.3756, -0.8363, -0.3464, 0.425, -0.8363, -0.3464, 0.425, -0.8363, -0.3464, 0.425, -0.8363, -0.3464, 0.425, -0.3822, -0.1583, -0.9104, -0.3822, -0.1583, -0.9104, -0.3822, -0.1583, -0.9104, -0.9199, 0.381, 0.09242, -0.9199, 0.381, 0.09242, -0.9199, 0.381, 0.09242, -0.9199, 0.381, 0.09242, -0.3822, 0.1583, 0.9104, -0.3822, 0.1583, 0.9104, -0.3822, 0.1583, 0.9104, -0.8562, 0.3547, -0.3756, -0.8562, 0.3547, -0.3756, -0.8562, 0.3547, -0.3756, -0.8562, 0.3547, -0.3756, -0.8363, 0.3464, 0.425, -0.8363, 0.3464, 0.425, -0.8363, 0.3464, 0.425, -0.8363, 0.3464, 0.425, -0.3822, 0.1583, -0.9104, -0.3822, 0.1583, -0.9104, -0.3822, 0.1583, -0.9104, -0.381, 0.9199, 0.09242, -0.3705, 0.8944, 0.2507, -0.3705, 0.8944, 0.2507, -0.381, 0.9199, 0.09242, -0.1583, 0.3822, 0.9104, -0.1583, 0.3822, 0.9104, -0.1583, 0.3822, 0.9104, -0.3547, 0.8562, -0.3756, -0.3547, 0.8562, -0.3756, -0.3547, 0.8562, -0.3756, -0.3547, 0.8562, -0.3756, -0.3705, 0.8944, 0.2507, -0.3464, 0.8363, 0.425, -0.3464, 0.8363, 0.425, -0.3705, 0.8944, 0.2507, -0.1583, 0.3822, -0.9104, -0.1583, 0.3822, -0.9104, -0.1583, 0.3822, -0.9104])] * 3)])

# ---- objects
ob_light = bpy.data.objects.new('Light', light_light_001)
ob_camera = bpy.data.objects.new('Camera', cam_camera_001)
ob_cube = bpy.data.objects.new('Cube', me_cube_001)

# ---- transforms, parenting, visibility, modifiers, constraints
ob_light.location = (3.902, 1.736, 5.97)
ob_light.rotation_euler = (0.6503, 0.05522, 1.866)
ob_light.color = (0.8, 0.8, 0.8, 1.0)
ob_camera.location = (7.359, -6.926, 4.958)
ob_camera.rotation_euler = (1.109, 9.305e-08, 0.8149)
ob_camera.scale = (1.0, 1.0, 1.0)
ob_camera.color = (0.8, 0.8, 0.8, 1.0)
ob_cube.location = (0.0, 0.0, 0.0)
ob_cube.color = (0.8, 0.8, 0.8, 1.0)

# ---- collection membership
col_collection.objects.link(ob_light)
col_collection.objects.link(ob_camera)
col_collection.objects.link(ob_cube)

# ---- scene / render settings (as saved in the file)
scene.frame_start = 1; scene.frame_end = 250; scene.frame_set(1)
scene.render.engine = 'BLENDER_EEVEE_NEXT'
scene.cycles.sampling_pattern = 'TABULATED_SOBOL'
scene.view_settings.view_transform = 'Filmic'
bpy.context.view_layer.update()

# ---- added for rendering (the .blend has no active camera): camera
cam_auto = bpy.data.cameras.new('AutoCamera')
cam_auto.lens = 50.0
cam_auto.sensor_width = 36.0
cam_auto.clip_end = 1000.0
ob_auto_camera = bpy.data.objects.new('AutoCamera', cam_auto)
scene.collection.objects.link(ob_auto_camera)
ob_auto_camera.location = (14.2182, -9.56119, 11.8079)
ob_auto_camera.rotation_euler = (1.09748, -7.21219e-08, 0.694738)
scene.camera = ob_auto_camera
bpy.context.view_layer.update()
